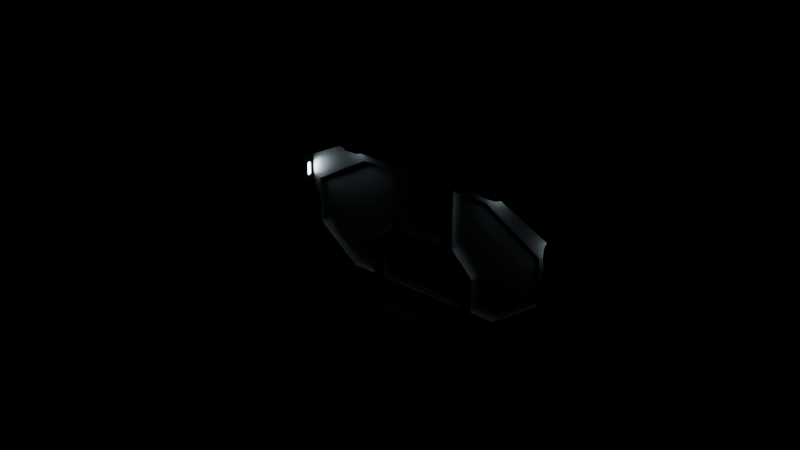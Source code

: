 # Source: export_template.blend  (saved by Blender 4.2.66; exported with 4.5.12 LTS)
import bpy
from mathutils import Matrix  # noqa: F401  (used for matrix-valued properties, if any)

bpy.ops.wm.read_factory_settings(use_empty=True)
scene = bpy.context.scene
scene.name = 'Scene'

# ---- collections
col_card_lock = bpy.data.collections.new('card_lock'); scene.collection.children.link(col_card_lock)
col_wide_door = bpy.data.collections.new('wide_door'); scene.collection.children.link(col_wide_door)
col_doormain = bpy.data.collections.new('doorMain'); col_wide_door.children.link(col_doormain)
col_doorframe = bpy.data.collections.new('doorFrame'); col_wide_door.children.link(col_doorframe)
col_wall = bpy.data.collections.new('wall'); col_wide_door.children.link(col_wall)

# ---- materials (node trees are filled in below, after node groups)
mat_metal = bpy.data.materials.new('metal')
mat_cushion = bpy.data.materials.new('cushion')
mat_lightr = bpy.data.materials.new('lightR')
mat_wires = bpy.data.materials.new('wires_')
mat_white_metal = bpy.data.materials.new('white_metal')
mat_metal_001 = bpy.data.materials.new('metal.001')
mat_light = bpy.data.materials.new('light')
mat_white_concrete = bpy.data.materials.new('white_concrete')

# ---- node groups
ng_smooth_by_angle = bpy.data.node_groups.new('Smooth by Angle', 'GeometryNodeTree')
_s = ng_smooth_by_angle.interface.new_socket(name='Mesh', in_out='OUTPUT', socket_type='NodeSocketGeometry')
_s = ng_smooth_by_angle.interface.new_socket(name='Mesh', in_out='INPUT', socket_type='NodeSocketGeometry')
_s = ng_smooth_by_angle.interface.new_socket(name='Angle', in_out='INPUT', socket_type='NodeSocketFloat')
_s.subtype = 'ANGLE'
_s.default_value = 0.5236
_s.min_value = 0.0
_s.max_value = 3.142
_s.description = 'Maximum face angle for smooth edges'
_s = ng_smooth_by_angle.interface.new_socket(name='Ignore Sharpness', in_out='INPUT', socket_type='NodeSocketBool')
_s.force_non_field = True
ng_smooth_by_angle.description = 'Set the sharpness of mesh edges based on the angle between the neighboring faces'
ng_smooth_by_angle.is_modifier = True
_N = ng_smooth_by_angle.nodes; _L = ng_smooth_by_angle.links
n0 = _N.new('GeometryNodeSetShadeSmooth'); n0.name = 'Set Shade Smooth'; n0.location = (120, -80)
n0.domain = 'EDGE'
n1 = _N.new('GeometryNodeSetShadeSmooth'); n1.name = 'Set Shade Smooth.001'; n1.location = (300, -80)
n2 = _N.new('NodeGroupOutput'); n2.name = 'Group Output'; n2.location = (480, -80)
n3 = _N.new('GeometryNodeInputMeshEdgeAngle'); n3.name = 'Edge Angle'; n3.location = (-440, -240)
n4 = _N.new('NodeGroupInput'); n4.name = 'Group Input'; n4.location = (-80, -80)
n5 = _N.new('GeometryNodeInputEdgeSmooth'); n5.name = 'Is Edge Smooth'; n5.location = (-260, -120)
n6 = _N.new('GeometryNodeInputShadeSmooth'); n6.name = 'Is Shade Smooth'; n6.location = (-440, -397)
n7 = _N.new('FunctionNodeCompare'); n7.name = 'Compare'; n7.location = (-260, -260)
n7.operation = 'LESS_EQUAL'
n7.inputs[6].default_value = (0.0, 0.0, 0.0, 0.0)
n7.inputs[7].default_value = (0.0, 0.0, 0.0, 0.0)
n8 = _N.new('FunctionNodeBooleanMath'); n8.name = 'Boolean Math.001'; n8.location = (-80, -260)
n9 = _N.new('NodeGroupInput'); n9.name = 'Group Input.001'; n9.location = (-440, -329)
n10 = _N.new('NodeGroupInput'); n10.name = 'Group Input.002'; n10.location = (-259, -189)
n11 = _N.new('FunctionNodeBooleanMath'); n11.name = 'Boolean Math'; n11.location = (-80, -149)
n11.operation = 'OR'
n12 = _N.new('FunctionNodeBooleanMath'); n12.name = 'Boolean Math.002'; n12.location = (-260, -380)
n12.operation = 'OR'
n13 = _N.new('NodeGroupInput'); n13.name = 'Group Input.003'; n13.location = (-440, -460)
_L.new(n3.outputs[0], n7.inputs[0])
_L.new(n1.outputs[0], n2.inputs[0])
_L.new(n9.outputs[1], n7.inputs[1])
_L.new(n7.outputs[0], n8.inputs[0])
_L.new(n4.outputs[0], n0.inputs[0])
_L.new(n0.outputs[0], n1.inputs[0])
_L.new(n8.outputs[0], n0.inputs[2])
_L.new(n10.outputs[2], n11.inputs[1])
_L.new(n5.outputs[0], n11.inputs[0])
_L.new(n11.outputs[0], n0.inputs[1])
_L.new(n13.outputs[2], n12.inputs[1])
_L.new(n6.outputs[0], n12.inputs[0])
_L.new(n12.outputs[0], n8.inputs[1])
n2.is_active_output = True

# ---- material node trees
mat_metal.use_nodes = True; mat_metal.node_tree.nodes.clear()
_N = mat_metal.node_tree.nodes; _L = mat_metal.node_tree.links
n0 = _N.new('ShaderNodeBsdfPrincipled'); n0.name = 'Principled BSDF'; n0.location = (10, 300)
n0.inputs[0].default_value = (0.1, 0.1, 0.1, 1.0)
n0.inputs[1].default_value = 1.0
n0.inputs[20].default_value = 0.5
n1 = _N.new('ShaderNodeOutputMaterial'); n1.name = 'Material Output'; n1.location = (300, 300)
_L.new(n0.outputs[0], n1.inputs[0])
n1.is_active_output = True
mat_cushion.use_nodes = True; mat_cushion.node_tree.nodes.clear()
_N = mat_cushion.node_tree.nodes; _L = mat_cushion.node_tree.links
n0 = _N.new('ShaderNodeBsdfPrincipled'); n0.name = 'Principled BSDF'; n0.location = (10, 300)
n0.inputs[0].default_value = (0.0, 0.0, 0.0, 1.0)
n0.inputs[2].default_value = 0.1744
n0.inputs[3].default_value = 1.3
n0.inputs[13].default_value = 1.0
n0.inputs[14].default_value = (0.5733, 0.7094, 1.0, 1.0)
n0.inputs[24].default_value = 0.4769
n0.inputs[25].default_value = 0.4897
n1 = _N.new('ShaderNodeOutputMaterial'); n1.name = 'Material Output'; n1.location = (300, 300)
_L.new(n0.outputs[0], n1.inputs[0])
n1.is_active_output = True
mat_lightr.use_nodes = True; mat_lightr.node_tree.nodes.clear()
_N = mat_lightr.node_tree.nodes; _L = mat_lightr.node_tree.links
n0 = _N.new('ShaderNodeBsdfPrincipled'); n0.name = 'Principled BSDF'; n0.location = (10, 300)
n0.inputs[0].default_value = (0.0, 0.0, 0.0, 1.0)
n0.inputs[27].default_value = (1.0, 0.03919, 0.01564, 1.0)
n0.inputs[28].default_value = 15.0
n1 = _N.new('ShaderNodeOutputMaterial'); n1.name = 'Material Output'; n1.location = (300, 300)
_L.new(n0.outputs[0], n1.inputs[0])
n1.is_active_output = True
mat_wires.use_nodes = True; mat_wires.node_tree.nodes.clear()
_N = mat_wires.node_tree.nodes; _L = mat_wires.node_tree.links
n0 = _N.new('ShaderNodeBsdfPrincipled'); n0.name = 'Principled BSDF'; n0.location = (10, 300)
n0.inputs[0].default_value = (0.0, 0.0, 0.0, 1.0)
n0.inputs[2].default_value = 0.8
n1 = _N.new('ShaderNodeOutputMaterial'); n1.name = 'Material Output'; n1.location = (300, 300)
_L.new(n0.outputs[0], n1.inputs[0])
n1.is_active_output = True
mat_white_metal.use_nodes = True; mat_white_metal.node_tree.nodes.clear()
_N = mat_white_metal.node_tree.nodes; _L = mat_white_metal.node_tree.links
n0 = _N.new('ShaderNodeBsdfPrincipled'); n0.name = 'Principled BSDF'; n0.location = (10, 300)
n0.inputs[1].default_value = 1.0
n1 = _N.new('ShaderNodeOutputMaterial'); n1.name = 'Material Output'; n1.location = (300, 300)
_L.new(n0.outputs[0], n1.inputs[0])
n1.is_active_output = True
mat_metal_001.use_nodes = True; mat_metal_001.node_tree.nodes.clear()
_N = mat_metal_001.node_tree.nodes; _L = mat_metal_001.node_tree.links
n0 = _N.new('ShaderNodeBsdfPrincipled'); n0.name = 'Principled BSDF'; n0.location = (10, 300)
n0.inputs[0].default_value = (0.1, 0.1, 0.1, 1.0)
n0.inputs[1].default_value = 1.0
n0.inputs[20].default_value = 0.5
n1 = _N.new('ShaderNodeOutputMaterial'); n1.name = 'Material Output'; n1.location = (300, 300)
_L.new(n0.outputs[0], n1.inputs[0])
n1.is_active_output = True
mat_light.use_nodes = True; mat_light.node_tree.nodes.clear()
_N = mat_light.node_tree.nodes; _L = mat_light.node_tree.links
n0 = _N.new('ShaderNodeBsdfPrincipled'); n0.name = 'Principled BSDF'; n0.location = (10, 300)
n0.inputs[0].default_value = (0.0, 0.0, 0.0, 1.0)
n0.inputs[27].default_value = (0.7237, 0.9022, 1.0, 1.0)
n0.inputs[28].default_value = 15.0
n1 = _N.new('ShaderNodeOutputMaterial'); n1.name = 'Material Output'; n1.location = (300, 300)
_L.new(n0.outputs[0], n1.inputs[0])
n1.is_active_output = True
mat_white_concrete.use_nodes = True; mat_white_concrete.node_tree.nodes.clear()
_N = mat_white_concrete.node_tree.nodes; _L = mat_white_concrete.node_tree.links
n0 = _N.new('ShaderNodeBsdfPrincipled'); n0.name = 'Principled BSDF'; n0.location = (10, 300)
n0.inputs[2].default_value = 0.8
n1 = _N.new('ShaderNodeOutputMaterial'); n1.name = 'Material Output'; n1.location = (300, 300)
_L.new(n0.outputs[0], n1.inputs[0])
n1.is_active_output = True

# ---- world
world_world = bpy.data.worlds.new('World'); scene.world = world_world
world_world.use_nodes = True; world_world.node_tree.nodes.clear()
_N = world_world.node_tree.nodes; _L = world_world.node_tree.links
n0 = _N.new('ShaderNodeOutputWorld'); n0.name = 'World Output'; n0.location = (300, 300)
n1 = _N.new('ShaderNodeBackground'); n1.name = 'Background'; n1.location = (10, 300)
n1.inputs[0].default_value = (0.0, 0.0, 0.0, 1.0)
_L.new(n1.outputs[0], n0.inputs[0])
n0.is_active_output = True
world_world.color = (0.05088, 0.05088, 0.05088)
world_world.sun_shadow_jitter_overblur = 0.0

# ---- meshes
me_plane_047 = bpy.data.meshes.new('Plane.047')
me_plane_047.from_pydata([(4.47e-08, -1.49e-08, 0.2), (-0.14, -1.49e-08, 0.2), (4.47e-08, 1.49e-08, -0.02), (-0.14, 1.49e-08, -0.02), (-0.02, -1.49e-08, 0.2), (-0.02, 1.49e-08, -0.04), (-0.04, -1.49e-08, 0.2), (-0.04, 1.49e-08, -0.04), (-0.06, -1.49e-08, 0.2), (-0.06, 1.49e-08, -0.02), (-0.08, -1.49e-08, 0.2), (-0.08, 1.49e-08, -0.02), (-0.1, -1.49e-08, 0.2), (-0.1, 1.49e-08, -0.04), (-0.12, -1.49e-08, 0.2), (-0.12, 1.49e-08, -0.04), (4.47e-08, 1.132e-08, 0.0), (-0.14, 1.132e-08, 0.0), (-0.02, 1.132e-08, 0.0), (-0.04, 1.132e-08, 0.0), (-0.06, 1.132e-08, 0.0), (-0.08, 1.132e-08, 0.0), (-0.1, 1.132e-08, 0.0), (-0.12, 1.132e-08, 0.0), (4.47e-08, -1.132e-08, 0.18), (-0.02, -1.132e-08, 0.18), (-0.04, -1.132e-08, 0.18), (-0.06, -1.132e-08, 0.18), (-0.08, -1.132e-08, 0.18), (-0.1, -1.132e-08, 0.18), (-0.12, -1.132e-08, 0.18), (-0.14, -1.132e-08, 0.18), (-0.14, -8.808e-09, 0.16), (-0.14, -6.292e-09, 0.14), (-0.14, -3.775e-09, 0.12), (-0.14, -1.258e-09, 0.1), (-0.14, 1.258e-09, 0.08), (-0.14, 3.775e-09, 0.06), (-0.14, 6.292e-09, 0.04), (-0.14, 8.808e-09, 0.02), (4.47e-08, 8.808e-09, 0.02), (4.47e-08, 6.292e-09, 0.04), (4.47e-08, 3.775e-09, 0.06), (4.47e-08, 1.258e-09, 0.08), (4.47e-08, -1.258e-09, 0.1), (4.47e-08, -3.775e-09, 0.12), (4.47e-08, -6.292e-09, 0.14), (4.47e-08, -8.808e-09, 0.16), (-0.02, 8.808e-09, 0.02), (-0.02, 6.292e-09, 0.04), (-0.02, 3.775e-09, 0.06), (-0.02, 1.258e-09, 0.08), (-0.02, -1.258e-09, 0.1), (-0.02, -3.775e-09, 0.12), (-0.02, -6.292e-09, 0.14), (-0.02, -8.808e-09, 0.16), (-0.04, 8.808e-09, 0.02), (-0.04, 6.292e-09, 0.04), (-0.04, 3.775e-09, 0.06), (-0.04, 1.258e-09, 0.08), (-0.04, -1.258e-09, 0.1), (-0.04, -3.775e-09, 0.12), (-0.04, -6.292e-09, 0.14), (-0.06, 8.808e-09, 0.02), (-0.06, 6.292e-09, 0.04), (-0.06, 3.775e-09, 0.06), (-0.06, 1.258e-09, 0.08), (-0.06, -1.258e-09, 0.1), (-0.06, -3.775e-09, 0.12), (-0.06, -6.292e-09, 0.14), (-0.08, 8.808e-09, 0.02), (-0.08, 6.292e-09, 0.04), (-0.08, 3.775e-09, 0.06), (-0.08, 1.258e-09, 0.08), (-0.08, -1.258e-09, 0.1), (-0.08, -3.775e-09, 0.12), (-0.08, -6.292e-09, 0.14), (-0.1, 8.808e-09, 0.02), (-0.1, 6.292e-09, 0.04), (-0.1, 3.775e-09, 0.06), (-0.1, 1.258e-09, 0.08), (-0.1, -1.258e-09, 0.1), (-0.1, -3.775e-09, 0.12), (-0.1, -6.292e-09, 0.14), (-0.12, 8.808e-09, 0.02), (-0.12, 6.292e-09, 0.04), (-0.12, 3.775e-09, 0.06), (-0.12, 1.258e-09, 0.08), (-0.12, -1.258e-09, 0.1), (-0.12, -3.775e-09, 0.12), (-0.12, -6.292e-09, 0.14), (-0.12, -8.808e-09, 0.16), (4.709e-08, 0.04, 0.2), (-0.14, 0.04, 0.2), (4.232e-08, 0.03, -0.02), (-0.14, 0.03, -0.02), (-0.02, 0.04, 0.2), (-0.02, 0.02, -0.04), (-0.04, 0.04, 0.2), (-0.04, 0.02, -0.04), (-0.06, 0.04, 0.2), (-0.06, 0.03, -0.02), (-0.08, 0.04, 0.2), (-0.08, 0.03, -0.02), (-0.1, 0.04, 0.2), (-0.1, 0.02, -0.04), (-0.12, 0.04, 0.2), (-0.12, 0.02, -0.04), (4.351e-08, 0.04, 4.901e-09), (-0.14, 0.04, 4.901e-09), (-0.02, 0.04, 4.603e-09), (-0.04, 0.04, 4.603e-09), (-0.06, 0.04, 5.497e-09), (-0.08, 0.04, 5.497e-09), (-0.1, 0.04, 4.603e-09), (-0.12, 0.04, 4.603e-09), (4.59e-08, 0.04, 0.18), (-0.14, 0.04, 0.18), (-0.14, 0.04, 0.16), (-0.14, 0.04, 0.14), (-0.14, 0.04, 0.12), (-0.14, 0.04, 0.1), (-0.14, 0.04, 0.08), (-0.14, 0.04, 0.06), (-0.14, 0.04, 0.04), (-0.14, 0.04, 0.02), (4.47e-08, 0.04, 0.02), (4.47e-08, 0.04, 0.04), (4.47e-08, 0.04, 0.06), (4.47e-08, 0.04, 0.08), (4.47e-08, 0.04, 0.1), (4.47e-08, 0.04, 0.12), (4.47e-08, 0.04, 0.14), (4.47e-08, 0.04, 0.16), (-0.02, 0.03293, 0.18), (-0.01293, 0.04, 0.1871), (-0.04, 0.03293, 0.18), (-0.04, 0.04, 0.1871), (-0.06, 0.03293, 0.18), (-0.06, 0.04, 0.1871), (-0.08, 0.03293, 0.18), (-0.08, 0.04, 0.1871), (-0.1, 0.03293, 0.18), (-0.1, 0.04, 0.1871), (-0.1271, 0.04, 0.1871), (-0.12, 0.03293, 0.18), (-0.01293, 0.04, 0.01293), (-0.02, 0.03293, 0.02), (-0.02, 0.03293, 0.04), (-0.01293, 0.04, 0.04707), (-0.01293, 0.04, 0.05293), (-0.02, 0.03293, 0.06), (-0.02, 0.03293, 0.08), (-0.01293, 0.04, 0.08707), (-0.01293, 0.04, 0.09293), (-0.02, 0.03293, 0.1), (-0.02, 0.03293, 0.12), (-0.01293, 0.04, 0.1271), (-0.01293, 0.04, 0.1329), (-0.02, 0.03293, 0.14), (-0.01293, 0.04, 0.16), (-0.02, 0.03293, 0.16), (-0.04, 0.03293, 0.02), (-0.04707, 0.04, 0.01293), (-0.04707, 0.04, 0.04707), (-0.04, 0.03293, 0.04), (-0.04, 0.03293, 0.06), (-0.04707, 0.04, 0.05293), (-0.04707, 0.04, 0.08707), (-0.04, 0.03293, 0.08), (-0.04, 0.03293, 0.1), (-0.04707, 0.04, 0.09293), (-0.04707, 0.04, 0.1271), (-0.04, 0.03293, 0.12), (-0.04, 0.04, 0.1329), (-0.04, 0.03293, 0.14), (-0.05293, 0.04, 0.01293), (-0.06, 0.03293, 0.02), (-0.06, 0.03293, 0.04), (-0.05293, 0.04, 0.04707), (-0.05293, 0.04, 0.05293), (-0.06, 0.03293, 0.06), (-0.06, 0.03293, 0.08), (-0.05293, 0.04, 0.08707), (-0.05293, 0.04, 0.09293), (-0.06, 0.03293, 0.1), (-0.06, 0.03293, 0.12), (-0.05293, 0.04, 0.1271), (-0.06, 0.04, 0.1329), (-0.06, 0.03293, 0.14), (-0.08, 0.03293, 0.02), (-0.08707, 0.04, 0.01293), (-0.08707, 0.04, 0.04707), (-0.08, 0.03293, 0.04), (-0.08, 0.03293, 0.06), (-0.08707, 0.04, 0.05293), (-0.08707, 0.04, 0.08707), (-0.08, 0.03293, 0.08), (-0.08, 0.03293, 0.1), (-0.08707, 0.04, 0.09293), (-0.08707, 0.04, 0.1271), (-0.08, 0.03293, 0.12), (-0.08, 0.04, 0.1329), (-0.08, 0.03293, 0.14), (-0.09293, 0.04, 0.01293), (-0.1, 0.03293, 0.02), (-0.1, 0.03293, 0.04), (-0.09293, 0.04, 0.04707), (-0.09293, 0.04, 0.05293), (-0.1, 0.03293, 0.06), (-0.1, 0.03293, 0.08), (-0.09293, 0.04, 0.08707), (-0.09293, 0.04, 0.09293), (-0.1, 0.03293, 0.1), (-0.1, 0.03293, 0.12), (-0.09293, 0.04, 0.1271), (-0.1, 0.04, 0.1329), (-0.1, 0.03293, 0.14), (-0.12, 0.03293, 0.02), (-0.1271, 0.04, 0.01293), (-0.1271, 0.04, 0.04707), (-0.12, 0.03293, 0.04), (-0.12, 0.03293, 0.06), (-0.1271, 0.04, 0.05293), (-0.1271, 0.04, 0.08707), (-0.12, 0.03293, 0.08), (-0.12, 0.03293, 0.1), (-0.1271, 0.04, 0.09293), (-0.1271, 0.04, 0.1271), (-0.12, 0.03293, 0.12), (-0.12, 0.03293, 0.14), (-0.1271, 0.04, 0.1329), (-0.12, 0.03293, 0.16), (-0.1271, 0.04, 0.16), (-0.02, -1.49e-08, 0.22), (-0.04, -1.49e-08, 0.22), (-0.06, -1.49e-08, 0.22), (-0.08, -1.49e-08, 0.22), (-0.1, -1.49e-08, 0.22), (-0.12, -1.49e-08, 0.22), (-0.02, 0.02, 0.22), (-0.04, 0.02, 0.22), (-0.06, 0.02, 0.22), (-0.08, 0.02, 0.22), (-0.1, 0.02, 0.22), (-0.12, 0.02, 0.22)], [], [(18, 5, 2, 16), (19, 7, 5, 18), (20, 9, 7, 19), (21, 11, 9, 20), (22, 13, 11, 21), (23, 15, 13, 22), (17, 3, 15, 23), (39, 17, 23, 84), (84, 23, 22, 77), (77, 22, 21, 70), (70, 21, 20, 63), (63, 20, 19, 56), (56, 19, 18, 48), (48, 18, 16, 40), (4, 25, 24, 0), (6, 26, 25, 4), (8, 27, 26, 6), (10, 28, 27, 8), (12, 29, 28, 10), (14, 30, 29, 12), (1, 31, 30, 14), (25, 55, 47, 24), (55, 54, 46, 47), (54, 53, 45, 46), (53, 52, 44, 45), (52, 51, 43, 44), (51, 50, 42, 43), (50, 49, 41, 42), (49, 48, 40, 41), (62, 61, 53, 54), (60, 59, 51, 52), (58, 57, 49, 50), (69, 68, 61, 62), (68, 67, 60, 61), (67, 66, 59, 60), (66, 65, 58, 59), (65, 64, 57, 58), (64, 63, 56, 57), (76, 75, 68, 69), (74, 73, 66, 67), (72, 71, 64, 65), (83, 82, 75, 76), (82, 81, 74, 75), (81, 80, 73, 74), (80, 79, 72, 73), (79, 78, 71, 72), (78, 77, 70, 71), (90, 89, 82, 83), (88, 87, 80, 81), (86, 85, 78, 79), (31, 32, 91, 30), (32, 33, 90, 91), (33, 34, 89, 90), (34, 35, 88, 89), (35, 36, 87, 88), (36, 37, 86, 87), (37, 38, 85, 86), (38, 39, 84, 85), (110, 108, 94, 97), (111, 110, 97, 99), (112, 111, 99, 101), (113, 112, 101, 103), (114, 113, 103, 105), (115, 114, 105, 107), (109, 115, 107, 95), (85, 84, 218, 221), (84, 77, 205, 218), (71, 70, 190, 193), (70, 63, 177, 190), (57, 56, 162, 165), (149, 127, 126, 146), (56, 48, 147, 162), (55, 25, 134, 161), (25, 26, 136, 134), (26, 27, 138, 136), (27, 28, 140, 138), (28, 29, 142, 140), (29, 30, 145, 142), (30, 91, 232, 145), (100, 98, 137, 139), (62, 54, 159, 175), (54, 55, 161, 159), (60, 52, 155, 170), (52, 53, 156, 155), (58, 50, 151, 166), (50, 51, 152, 151), (167, 150, 149, 164), (53, 61, 173, 156), (51, 59, 169, 152), (49, 57, 165, 148), (69, 62, 175, 189), (188, 174, 172, 187), (61, 60, 170, 173), (184, 171, 168, 183), (59, 58, 166, 169), (180, 167, 164, 179), (68, 75, 201, 186), (66, 73, 197, 182), (64, 71, 193, 178), (83, 76, 203, 217), (216, 202, 200, 215), (75, 74, 198, 201), (212, 199, 196, 211), (73, 72, 194, 197), (208, 195, 192, 207), (82, 89, 229, 214), (80, 87, 225, 210), (78, 85, 221, 206), (146, 126, 108, 110), (91, 90, 230, 232), (119, 231, 228, 120), (89, 88, 226, 229), (121, 227, 224, 122), (87, 86, 222, 225), (123, 223, 220, 124), (1, 14, 106, 93), (2, 5, 97, 94), (0, 24, 116, 92), (3, 17, 109, 95), (4, 0, 92, 96), (5, 7, 99, 97), (4, 96, 240, 234), (7, 9, 101, 99), (102, 104, 244, 243), (9, 11, 103, 101), (106, 14, 239, 245), (11, 13, 105, 103), (98, 100, 242, 241), (13, 15, 107, 105), (6, 4, 234, 235), (15, 3, 95, 107), (16, 2, 94, 108), (17, 39, 125, 109), (24, 47, 133, 116), (135, 116, 133, 160), (117, 144, 233, 118), (31, 1, 93, 117), (96, 92, 116, 135), (102, 100, 139, 141), (104, 102, 141, 143), (106, 104, 143, 144), (93, 106, 144, 117), (32, 31, 117, 118), (33, 32, 118, 119), (34, 33, 119, 120), (35, 34, 120, 121), (36, 35, 121, 122), (37, 36, 122, 123), (38, 37, 123, 124), (39, 38, 124, 125), (40, 16, 108, 126), (41, 40, 126, 127), (42, 41, 127, 128), (43, 42, 128, 129), (44, 43, 129, 130), (45, 44, 130, 131), (46, 45, 131, 132), (47, 46, 132, 133), (163, 146, 110, 111), (153, 129, 128, 150), (157, 131, 130, 154), (160, 133, 132, 158), (179, 164, 163, 176), (183, 168, 167, 180), (187, 172, 171, 184), (195, 180, 179, 192), (72, 65, 181, 194), (74, 67, 185, 198), (207, 192, 191, 204), (211, 196, 195, 208), (215, 200, 199, 212), (223, 208, 207, 220), (86, 79, 209, 222), (88, 81, 213, 226), (124, 220, 219, 125), (122, 224, 223, 123), (120, 228, 227, 121), (118, 233, 231, 119), (176, 163, 111, 112), (158, 132, 131, 157), (174, 158, 157, 172), (154, 130, 129, 153), (171, 154, 153, 168), (150, 128, 127, 149), (48, 49, 148, 147), (191, 176, 112, 113), (204, 191, 113, 114), (76, 69, 189, 203), (202, 188, 187, 200), (67, 68, 186, 185), (199, 184, 183, 196), (65, 66, 182, 181), (63, 64, 178, 177), (219, 204, 114, 115), (125, 219, 115, 109), (90, 83, 217, 230), (231, 216, 215, 228), (81, 82, 214, 213), (227, 212, 211, 224), (79, 80, 210, 209), (77, 78, 206, 205), (161, 134, 135, 160), (233, 144, 145, 232), (137, 135, 134, 136), (139, 137, 136, 138), (141, 139, 138, 140), (143, 141, 140, 142), (144, 143, 142, 145), (147, 148, 149, 146), (151, 152, 153, 150), (155, 156, 157, 154), (159, 161, 160, 158), (163, 164, 165, 162), (167, 168, 169, 166), (171, 172, 173, 170), (177, 178, 179, 176), (181, 182, 183, 180), (185, 186, 187, 184), (191, 192, 193, 190), (195, 196, 197, 194), (199, 200, 201, 198), (205, 206, 207, 204), (209, 210, 211, 208), (213, 214, 215, 212), (219, 220, 221, 218), (223, 224, 225, 222), (227, 228, 229, 226), (231, 233, 232, 230), (175, 159, 158, 174), (172, 157, 156, 173), (170, 155, 154, 171), (168, 153, 152, 169), (166, 151, 150, 167), (164, 149, 148, 165), (162, 147, 146, 163), (189, 175, 174, 188), (203, 189, 188, 202), (200, 187, 186, 201), (198, 185, 184, 199), (196, 183, 182, 197), (194, 181, 180, 195), (192, 179, 178, 193), (190, 177, 176, 191), (217, 203, 202, 216), (230, 217, 216, 231), (228, 215, 214, 229), (226, 213, 212, 227), (224, 211, 210, 225), (222, 209, 208, 223), (220, 207, 206, 221), (218, 205, 204, 219), (98, 96, 135, 137), (235, 234, 240, 241), (236, 235, 241, 242), (237, 236, 242, 243), (238, 237, 243, 244), (239, 238, 244, 245), (96, 98, 241, 240), (14, 12, 238, 239), (100, 102, 243, 242), (12, 10, 237, 238), (10, 8, 236, 237), (104, 106, 245, 244), (8, 6, 235, 236)])
_uv = me_plane_047.uv_layers.new(name='UVMap')
_uv.uv.foreach_set('vector', [0.9048, 0.12, 0.9048, 0.0, 1.0, 0.0, 1.0, 0.12, 0.8095, 0.12, 0.8095, 0.0, 0.9048, 0.0, 0.9048, 0.12, 0.7143, 0.12, 0.7143, 0.0, 0.8095, 0.0, 0.8095, 0.12, 0.619, 0.12, 0.619, 0.0, 0.7143, 0.0, 0.7143, 0.12, 0.5238, 0.12, 0.5238, 0.0, 0.619, 0.0, 0.619, 0.12, 0.4286, 0.12, 0.4286, 0.0, 0.5238, 0.0, 0.5238, 0.12, 0.3333, 0.12, 0.3333, 0.0, 0.4286, 0.0, 0.4286, 0.12, 0.3333, 0.2044, 0.3333, 0.12, 0.4286, 0.12, 0.4286, 0.2044, 0.4286, 0.2044, 0.4286, 0.12, 0.5238, 0.12, 0.5238, 0.2044, 0.5238, 0.2044, 0.5238, 0.12, 0.619, 0.12, 0.619, 0.2044, 0.619, 0.2044, 0.619, 0.12, 0.7143, 0.12, 0.7143, 0.2044, 0.7143, 0.2044, 0.7143, 0.12, 0.8095, 0.12, 0.8095, 0.2044, 0.8095, 0.2044, 0.8095, 0.12, 0.9048, 0.12, 0.9048, 0.2044, 0.9048, 0.2044, 0.9048, 0.12, 1.0, 0.12, 1.0, 0.2044, 0.9048, 1.0, 0.9048, 0.88, 1.0, 0.88, 1.0, 1.0, 0.8095, 1.0, 0.8095, 0.88, 0.9048, 0.88, 0.9048, 1.0, 0.7143, 1.0, 0.7143, 0.88, 0.8095, 0.88, 0.8095, 1.0, 0.619, 1.0, 0.619, 0.88, 0.7143, 0.88, 0.7143, 1.0, 0.5238, 1.0, 0.5238, 0.88, 0.619, 0.88, 0.619, 1.0, 0.4286, 1.0, 0.4286, 0.88, 0.5238, 0.88, 0.5238, 1.0, 0.3333, 1.0, 0.3333, 0.88, 0.4286, 0.88, 0.4286, 1.0, 0.9048, 0.88, 0.9048, 0.7956, 1.0, 0.7956, 1.0, 0.88, 0.9048, 0.7956, 0.9048, 0.7111, 1.0, 0.7111, 1.0, 0.7956, 0.9048, 0.7111, 0.9048, 0.6267, 1.0, 0.6267, 1.0, 0.7111, 0.9048, 0.6267, 0.9048, 0.5422, 1.0, 0.5422, 1.0, 0.6267, 0.9048, 0.5422, 0.9048, 0.4578, 1.0, 0.4578, 1.0, 0.5422, 0.9048, 0.4578, 0.9048, 0.3733, 1.0, 0.3733, 1.0, 0.4578, 0.9048, 0.3733, 0.9048, 0.2889, 1.0, 0.2889, 1.0, 0.3733, 0.9048, 0.2889, 0.9048, 0.2044, 1.0, 0.2044, 1.0, 0.2889, 0.8095, 0.7111, 0.8095, 0.6267, 0.9048, 0.6267, 0.9048, 0.7111, 0.8095, 0.5422, 0.8095, 0.4578, 0.9048, 0.4578, 0.9048, 0.5422, 0.8095, 0.3733, 0.8095, 0.2889, 0.9048, 0.2889, 0.9048, 0.3733, 0.7143, 0.7111, 0.7143, 0.6267, 0.8095, 0.6267, 0.8095, 0.7111, 0.7143, 0.6267, 0.7143, 0.5422, 0.8095, 0.5422, 0.8095, 0.6267, 0.7143, 0.5422, 0.7143, 0.4578, 0.8095, 0.4578, 0.8095, 0.5422, 0.7143, 0.4578, 0.7143, 0.3733, 0.8095, 0.3733, 0.8095, 0.4578, 0.7143, 0.3733, 0.7143, 0.2889, 0.8095, 0.2889, 0.8095, 0.3733, 0.7143, 0.2889, 0.7143, 0.2044, 0.8095, 0.2044, 0.8095, 0.2889, 0.619, 0.7111, 0.619, 0.6267, 0.7143, 0.6267, 0.7143, 0.7111, 0.619, 0.5422, 0.619, 0.4578, 0.7143, 0.4578, 0.7143, 0.5422, 0.619, 0.3733, 0.619, 0.2889, 0.7143, 0.2889, 0.7143, 0.3733, 0.5238, 0.7111, 0.5238, 0.6267, 0.619, 0.6267, 0.619, 0.7111, 0.5238, 0.6267, 0.5238, 0.5422, 0.619, 0.5422, 0.619, 0.6267, 0.5238, 0.5422, 0.5238, 0.4578, 0.619, 0.4578, 0.619, 0.5422, 0.5238, 0.4578, 0.5238, 0.3733, 0.619, 0.3733, 0.619, 0.4578, 0.5238, 0.3733, 0.5238, 0.2889, 0.619, 0.2889, 0.619, 0.3733, 0.5238, 0.2889, 0.5238, 0.2044, 0.619, 0.2044, 0.619, 0.2889, 0.4286, 0.7111, 0.4286, 0.6267, 0.5238, 0.6267, 0.5238, 0.7111, 0.4286, 0.5422, 0.4286, 0.4578, 0.5238, 0.4578, 0.5238, 0.5422, 0.4286, 0.3733, 0.4286, 0.2889, 0.5238, 0.2889, 0.5238, 0.3733, 0.3333, 0.88, 0.3333, 0.7956, 0.4286, 0.7956, 0.4286, 0.88, 0.3333, 0.7956, 0.3333, 0.7111, 0.4286, 0.7111, 0.4286, 0.7956, 0.3333, 0.7111, 0.3333, 0.6267, 0.4286, 0.6267, 0.4286, 0.7111, 0.3333, 0.6267, 0.3333, 0.5422, 0.4286, 0.5422, 0.4286, 0.6267, 0.3333, 0.5422, 0.3333, 0.4578, 0.4286, 0.4578, 0.4286, 0.5422, 0.3333, 0.4578, 0.3333, 0.3733, 0.4286, 0.3733, 0.4286, 0.4578, 0.3333, 0.3733, 0.3333, 0.2889, 0.4286, 0.2889, 0.4286, 0.3733, 0.3333, 0.2889, 0.3333, 0.2044, 0.4286, 0.2044, 0.4286, 0.2889, 0.9048, 0.12, 1.0, 0.12, 1.0, 0.0, 0.9048, 0.0, 0.8095, 0.12, 0.9048, 0.12, 0.9048, 0.0, 0.8095, 0.0, 0.7143, 0.12, 0.8095, 0.12, 0.8095, 0.0, 0.7143, 0.0, 0.619, 0.12, 0.7143, 0.12, 0.7143, 0.0, 0.619, 0.0, 0.5238, 0.12, 0.619, 0.12, 0.619, 0.0, 0.5238, 0.0, 0.4286, 0.12, 0.5238, 0.12, 0.5238, 0.0, 0.4286, 0.0, 0.3333, 0.12, 0.4286, 0.12, 0.4286, 0.0, 0.3333, 0.0, 0.4286, 0.2889, 0.4286, 0.2044, 0.4286, 0.2044, 0.4286, 0.2889, 0.4286, 0.2044, 0.5238, 0.2044, 0.5238, 0.2044, 0.4286, 0.2044, 0.619, 0.2889, 0.619, 0.2044, 0.619, 0.2044, 0.619, 0.2889, 0.619, 0.2044, 0.7143, 0.2044, 0.7143, 0.2044, 0.619, 0.2044, 0.8095, 0.2889, 0.8095, 0.2044, 0.8095, 0.2044, 0.8095, 0.2889, 0.9384, 0.3187, 1.0, 0.2889, 1.0, 0.2044, 0.9384, 0.1746, 0.8095, 0.2044, 0.9048, 0.2044, 0.9048, 0.2044, 0.8095, 0.2044, 0.9048, 0.7956, 0.9048, 0.88, 0.9048, 0.88, 0.9048, 0.7956, 0.9048, 0.88, 0.8095, 0.88, 0.8095, 0.88, 0.9048, 0.88, 0.8095, 0.88, 0.7143, 0.88, 0.7143, 0.88, 0.8095, 0.88, 0.7143, 0.88, 0.619, 0.88, 0.619, 0.88, 0.7143, 0.88, 0.619, 0.88, 0.5238, 0.88, 0.5238, 0.88, 0.619, 0.88, 0.5238, 0.88, 0.4286, 0.88, 0.4286, 0.88, 0.5238, 0.88, 0.4286, 0.88, 0.4286, 0.7956, 0.4286, 0.7956, 0.4286, 0.88, 0.7143, 1.0, 0.8095, 1.0, 0.8095, 0.9012, 0.7143, 0.9012, 0.8095, 0.7111, 0.9048, 0.7111, 0.9048, 0.7111, 0.8095, 0.7111, 0.9048, 0.7111, 0.9048, 0.7956, 0.9048, 0.7956, 0.9048, 0.7111, 0.8095, 0.5422, 0.9048, 0.5422, 0.9048, 0.5422, 0.8095, 0.5422, 0.9048, 0.5422, 0.9048, 0.6267, 0.9048, 0.6267, 0.9048, 0.5422, 0.8095, 0.3733, 0.9048, 0.3733, 0.9048, 0.3733, 0.8095, 0.3733, 0.9048, 0.3733, 0.9048, 0.4578, 0.9048, 0.4578, 0.9048, 0.3733, 0.7759, 0.3435, 0.9384, 0.3435, 0.9384, 0.3187, 0.7759, 0.3187, 0.9048, 0.6267, 0.8095, 0.6267, 0.8095, 0.6267, 0.9048, 0.6267, 0.9048, 0.4578, 0.8095, 0.4578, 0.8095, 0.4578, 0.9048, 0.4578, 0.9048, 0.2889, 0.8095, 0.2889, 0.8095, 0.2889, 0.9048, 0.2889, 0.7143, 0.7111, 0.8095, 0.7111, 0.8095, 0.7111, 0.7143, 0.7111, 0.7143, 0.6813, 0.8095, 0.6813, 0.7759, 0.6565, 0.748, 0.6565, 0.8095, 0.6267, 0.8095, 0.5422, 0.8095, 0.5422, 0.8095, 0.6267, 0.748, 0.5124, 0.7759, 0.5124, 0.7759, 0.4876, 0.748, 0.4876, 0.8095, 0.4578, 0.8095, 0.3733, 0.8095, 0.3733, 0.8095, 0.4578, 0.748, 0.3435, 0.7759, 0.3435, 0.7759, 0.3187, 0.748, 0.3187, 0.7143, 0.6267, 0.619, 0.6267, 0.619, 0.6267, 0.7143, 0.6267, 0.7143, 0.4578, 0.619, 0.4578, 0.619, 0.4578, 0.7143, 0.4578, 0.7143, 0.2889, 0.619, 0.2889, 0.619, 0.2889, 0.7143, 0.2889, 0.5238, 0.7111, 0.619, 0.7111, 0.619, 0.7111, 0.5238, 0.7111, 0.5238, 0.6813, 0.619, 0.6813, 0.5854, 0.6565, 0.5575, 0.6565, 0.619, 0.6267, 0.619, 0.5422, 0.619, 0.5422, 0.619, 0.6267, 0.5575, 0.5124, 0.5854, 0.5124, 0.5854, 0.4876, 0.5575, 0.4876, 0.619, 0.4578, 0.619, 0.3733, 0.619, 0.3733, 0.619, 0.4578, 0.5575, 0.3435, 0.5854, 0.3435, 0.5854, 0.3187, 0.5575, 0.3187, 0.5238, 0.6267, 0.4286, 0.6267, 0.4286, 0.6267, 0.5238, 0.6267, 0.5238, 0.4578, 0.4286, 0.4578, 0.4286, 0.4578, 0.5238, 0.4578, 0.5238, 0.2889, 0.4286, 0.2889, 0.4286, 0.2889, 0.5238, 0.2889, 0.9384, 0.1746, 1.0, 0.2044, 1.0, 0.12, 0.9048, 0.12, 0.4286, 0.7956, 0.4286, 0.7111, 0.4286, 0.7111, 0.4286, 0.7956, 0.3333, 0.7111, 0.3949, 0.6813, 0.3949, 0.6565, 0.3333, 0.6267, 0.4286, 0.6267, 0.4286, 0.5422, 0.4286, 0.5422, 0.4286, 0.6267, 0.3333, 0.5422, 0.3949, 0.5124, 0.3949, 0.4876, 0.3333, 0.4578, 0.4286, 0.4578, 0.4286, 0.3733, 0.4286, 0.3733, 0.4286, 0.4578, 0.3333, 0.3733, 0.3949, 0.3435, 0.3949, 0.3187, 0.3333, 0.2889, 0.3333, 1.0, 0.4286, 1.0, 0.4286, 1.0, 0.3333, 1.0, 1.0, 0.0, 0.9048, 0.0, 0.9048, 0.0, 1.0, 0.0, 1.0, 1.0, 1.0, 0.88, 1.0, 0.88, 1.0, 1.0, 0.3333, 0.0, 0.3333, 0.12, 0.3333, 0.12, 0.3333, 0.0, 0.9048, 1.0, 1.0, 1.0, 1.0, 1.0, 0.9048, 1.0, 0.9048, 0.0, 0.8095, 0.0, 0.8095, 0.0, 0.9048, 0.0, 0.9048, 1.0, 0.9048, 1.0, 0.9048, 1.0, 0.9048, 1.0, 0.8095, 0.0, 0.7143, 0.0, 0.7143, 0.0, 0.8095, 0.0, 0.619, 1.0, 0.5238, 1.0, 0.5238, 1.0, 0.619, 1.0, 0.7143, 0.0, 0.619, 0.0, 0.619, 0.0, 0.7143, 0.0, 0.4286, 1.0, 0.4286, 1.0, 0.4286, 1.0, 0.4286, 1.0, 0.619, 0.0, 0.5238, 0.0, 0.5238, 0.0, 0.619, 0.0, 0.8095, 1.0, 0.7143, 1.0, 0.7143, 1.0, 0.8095, 1.0, 0.5238, 0.0, 0.4286, 0.0, 0.4286, 0.0, 0.5238, 0.0, 0.8095, 1.0, 0.9048, 1.0, 0.9048, 1.0, 0.8095, 1.0, 0.4286, 0.0, 0.3333, 0.0, 0.3333, 0.0, 0.4286, 0.0, 1.0, 0.12, 1.0, 0.0, 1.0, 0.0, 1.0, 0.12, 0.3333, 0.12, 0.3333, 0.2044, 0.3333, 0.2044, 0.3333, 0.12, 1.0, 0.88, 1.0, 0.7956, 1.0, 0.7956, 1.0, 0.88, 0.9384, 0.9099, 1.0, 0.88, 1.0, 0.7956, 0.9384, 0.7956, 0.3333, 0.88, 0.3949, 0.9099, 0.3949, 0.7956, 0.3333, 0.7956, 0.3333, 0.88, 0.3333, 1.0, 0.3333, 1.0, 0.3333, 0.88, 0.9048, 1.0, 1.0, 1.0, 1.0, 0.88, 0.9384, 0.9083, 0.619, 1.0, 0.7143, 1.0, 0.7143, 0.9012, 0.619, 0.9012, 0.5238, 1.0, 0.619, 1.0, 0.619, 0.9012, 0.5238, 0.9012, 0.4286, 1.0, 0.5238, 1.0, 0.5238, 0.9012, 0.3949, 0.9012, 0.3333, 1.0, 0.4286, 1.0, 0.3949, 0.9083, 0.3333, 0.88, 0.3333, 0.7956, 0.3333, 0.88, 0.3333, 0.88, 0.3333, 0.7956, 0.3333, 0.7111, 0.3333, 0.7956, 0.3333, 0.7956, 0.3333, 0.7111, 0.3333, 0.6267, 0.3333, 0.7111, 0.3333, 0.7111, 0.3333, 0.6267, 0.3333, 0.5422, 0.3333, 0.6267, 0.3333, 0.6267, 0.3333, 0.5422, 0.3333, 0.4578, 0.3333, 0.5422, 0.3333, 0.5422, 0.3333, 0.4578, 0.3333, 0.3733, 0.3333, 0.4578, 0.3333, 0.4578, 0.3333, 0.3733, 0.3333, 0.2889, 0.3333, 0.3733, 0.3333, 0.3733, 0.3333, 0.2889, 0.3333, 0.2044, 0.3333, 0.2889, 0.3333, 0.2889, 0.3333, 0.2044, 1.0, 0.2044, 1.0, 0.12, 1.0, 0.12, 1.0, 0.2044, 1.0, 0.2889, 1.0, 0.2044, 1.0, 0.2044, 1.0, 0.2889, 1.0, 0.3733, 1.0, 0.2889, 1.0, 0.2889, 1.0, 0.3733, 1.0, 0.4578, 1.0, 0.3733, 1.0, 0.3733, 1.0, 0.4578, 1.0, 0.5422, 1.0, 0.4578, 1.0, 0.4578, 1.0, 0.5422, 1.0, 0.6267, 1.0, 0.5422, 1.0, 0.5422, 1.0, 0.6267, 1.0, 0.7111, 1.0, 0.6267, 1.0, 0.6267, 1.0, 0.7111, 1.0, 0.7956, 1.0, 0.7111, 1.0, 0.7111, 1.0, 0.7956, 0.7759, 0.1746, 0.9384, 0.1746, 0.9048, 0.12, 0.8095, 0.12, 0.9384, 0.4876, 1.0, 0.4578, 1.0, 0.3733, 0.9384, 0.3435, 0.9384, 0.6565, 1.0, 0.6267, 1.0, 0.5422, 0.9384, 0.5124, 0.9384, 0.7956, 1.0, 0.7956, 1.0, 0.7111, 0.9384, 0.6813, 0.748, 0.3187, 0.7759, 0.3187, 0.7759, 0.1746, 0.748, 0.1746, 0.748, 0.4876, 0.7759, 0.4876, 0.7759, 0.3435, 0.748, 0.3435, 0.748, 0.6565, 0.7759, 0.6565, 0.7759, 0.5124, 0.748, 0.5124, 0.5854, 0.3435, 0.748, 0.3435, 0.748, 0.3187, 0.5854, 0.3187, 0.619, 0.3733, 0.7143, 0.3733, 0.7143, 0.3733, 0.619, 0.3733, 0.619, 0.5422, 0.7143, 0.5422, 0.7143, 0.5422, 0.619, 0.5422, 0.5575, 0.3187, 0.5854, 0.3187, 0.5854, 0.1746, 0.5575, 0.1746, 0.5575, 0.4876, 0.5854, 0.4876, 0.5854, 0.3435, 0.5575, 0.3435, 0.5575, 0.6565, 0.5854, 0.6565, 0.5854, 0.5124, 0.5575, 0.5124, 0.3949, 0.3435, 0.5575, 0.3435, 0.5575, 0.3187, 0.3949, 0.3187, 0.4286, 0.3733, 0.5238, 0.3733, 0.5238, 0.3733, 0.4286, 0.3733, 0.4286, 0.5422, 0.5238, 0.5422, 0.5238, 0.5422, 0.4286, 0.5422, 0.3333, 0.2889, 0.3949, 0.3187, 0.3949, 0.1746, 0.3333, 0.2044, 0.3333, 0.4578, 0.3949, 0.4876, 0.3949, 0.3435, 0.3333, 0.3733, 0.3333, 0.6267, 0.3949, 0.6565, 0.3949, 0.5124, 0.3333, 0.5422, 0.3333, 0.7956, 0.3949, 0.7956, 0.3949, 0.6813, 0.3333, 0.7111, 0.748, 0.1746, 0.7759, 0.1746, 0.8095, 0.12, 0.7143, 0.12, 0.9384, 0.6813, 1.0, 0.7111, 1.0, 0.6267, 0.9384, 0.6565, 0.8095, 0.6813, 0.9384, 0.6813, 0.9384, 0.6565, 0.7759, 0.6565, 0.9384, 0.5124, 1.0, 0.5422, 1.0, 0.4578, 0.9384, 0.4876, 0.7759, 0.5124, 0.9384, 0.5124, 0.9384, 0.4876, 0.7759, 0.4876, 0.9384, 0.3435, 1.0, 0.3733, 1.0, 0.2889, 0.9384, 0.3187, 0.9048, 0.2044, 0.9048, 0.2889, 0.9048, 0.2889, 0.9048, 0.2044, 0.5854, 0.1746, 0.748, 0.1746, 0.7143, 0.12, 0.619, 0.12, 0.5575, 0.1746, 0.5854, 0.1746, 0.619, 0.12, 0.5238, 0.12, 0.619, 0.7111, 0.7143, 0.7111, 0.7143, 0.7111, 0.619, 0.7111, 0.619, 0.6813, 0.7143, 0.6813, 0.748, 0.6565, 0.5854, 0.6565, 0.7143, 0.5422, 0.7143, 0.6267, 0.7143, 0.6267, 0.7143, 0.5422, 0.5854, 0.5124, 0.748, 0.5124, 0.748, 0.4876, 0.5854, 0.4876, 0.7143, 0.3733, 0.7143, 0.4578, 0.7143, 0.4578, 0.7143, 0.3733, 0.7143, 0.2044, 0.7143, 0.2889, 0.7143, 0.2889, 0.7143, 0.2044, 0.3949, 0.1746, 0.5575, 0.1746, 0.5238, 0.12, 0.4286, 0.12, 0.3333, 0.2044, 0.3949, 0.1746, 0.4286, 0.12, 0.3333, 0.12, 0.4286, 0.7111, 0.5238, 0.7111, 0.5238, 0.7111, 0.4286, 0.7111, 0.3949, 0.6813, 0.5238, 0.6813, 0.5575, 0.6565, 0.3949, 0.6565, 0.5238, 0.5422, 0.5238, 0.6267, 0.5238, 0.6267, 0.5238, 0.5422, 0.3949, 0.5124, 0.5575, 0.5124, 0.5575, 0.4876, 0.3949, 0.4876, 0.5238, 0.3733, 0.5238, 0.4578, 0.5238, 0.4578, 0.5238, 0.3733, 0.5238, 0.2044, 0.5238, 0.2889, 0.5238, 0.2889, 0.5238, 0.2044, 0.9048, 0.7956, 0.9048, 0.88, 0.9384, 0.9099, 0.9384, 0.7956, 0.3949, 0.7956, 0.3949, 0.9099, 0.4286, 0.88, 0.4286, 0.7956, 0.8095, 0.9012, 0.9384, 0.9012, 0.9048, 0.88, 0.8095, 0.88, 0.7143, 0.9012, 0.8095, 0.9012, 0.8095, 0.88, 0.7143, 0.88, 0.619, 0.9012, 0.7143, 0.9012, 0.7143, 0.88, 0.619, 0.88, 0.5238, 0.9012, 0.619, 0.9012, 0.619, 0.88, 0.5238, 0.88, 0.3949, 0.9012, 0.5238, 0.9012, 0.5238, 0.88, 0.4286, 0.88, 0.9048, 0.2044, 0.9048, 0.2889, 0.9384, 0.3187, 0.9384, 0.1746, 0.9048, 0.3733, 0.9048, 0.4578, 0.9384, 0.4876, 0.9384, 0.3435, 0.9048, 0.5422, 0.9048, 0.6267, 0.9384, 0.6565, 0.9384, 0.5124, 0.9048, 0.7111, 0.9048, 0.7956, 0.9384, 0.7956, 0.9384, 0.6813, 0.7759, 0.1746, 0.7759, 0.3187, 0.8095, 0.2889, 0.8095, 0.2044, 0.7759, 0.3435, 0.7759, 0.4876, 0.8095, 0.4578, 0.8095, 0.3733, 0.7759, 0.5124, 0.7759, 0.6565, 0.8095, 0.6267, 0.8095, 0.5422, 0.7143, 0.2044, 0.7143, 0.2889, 0.748, 0.3187, 0.748, 0.1746, 0.7143, 0.3733, 0.7143, 0.4578, 0.748, 0.4876, 0.748, 0.3435, 0.7143, 0.5422, 0.7143, 0.6267, 0.748, 0.6565, 0.748, 0.5124, 0.5854, 0.1746, 0.5854, 0.3187, 0.619, 0.2889, 0.619, 0.2044, 0.5854, 0.3435, 0.5854, 0.4876, 0.619, 0.4578, 0.619, 0.3733, 0.5854, 0.5124, 0.5854, 0.6565, 0.619, 0.6267, 0.619, 0.5422, 0.5238, 0.2044, 0.5238, 0.2889, 0.5575, 0.3187, 0.5575, 0.1746, 0.5238, 0.3733, 0.5238, 0.4578, 0.5575, 0.4876, 0.5575, 0.3435, 0.5238, 0.5422, 0.5238, 0.6267, 0.5575, 0.6565, 0.5575, 0.5124, 0.3949, 0.1746, 0.3949, 0.3187, 0.4286, 0.2889, 0.4286, 0.2044, 0.3949, 0.3435, 0.3949, 0.4876, 0.4286, 0.4578, 0.4286, 0.3733, 0.3949, 0.5124, 0.3949, 0.6565, 0.4286, 0.6267, 0.4286, 0.5422, 0.3949, 0.6813, 0.3949, 0.7956, 0.4286, 0.7956, 0.4286, 0.7111, 0.8095, 0.7111, 0.9048, 0.7111, 0.9384, 0.6813, 0.8095, 0.6813, 0.7759, 0.6565, 0.9384, 0.6565, 0.9048, 0.6267, 0.8095, 0.6267, 0.8095, 0.5422, 0.9048, 0.5422, 0.9384, 0.5124, 0.7759, 0.5124, 0.7759, 0.4876, 0.9384, 0.4876, 0.9048, 0.4578, 0.8095, 0.4578, 0.8095, 0.3733, 0.9048, 0.3733, 0.9384, 0.3435, 0.7759, 0.3435, 0.7759, 0.3187, 0.9384, 0.3187, 0.9048, 0.2889, 0.8095, 0.2889, 0.8095, 0.2044, 0.9048, 0.2044, 0.9384, 0.1746, 0.7759, 0.1746, 0.7143, 0.7111, 0.8095, 0.7111, 0.8095, 0.6813, 0.7143, 0.6813, 0.619, 0.7111, 0.7143, 0.7111, 0.7143, 0.6813, 0.619, 0.6813, 0.5854, 0.6565, 0.748, 0.6565, 0.7143, 0.6267, 0.619, 0.6267, 0.619, 0.5422, 0.7143, 0.5422, 0.748, 0.5124, 0.5854, 0.5124, 0.5854, 0.4876, 0.748, 0.4876, 0.7143, 0.4578, 0.619, 0.4578, 0.619, 0.3733, 0.7143, 0.3733, 0.748, 0.3435, 0.5854, 0.3435, 0.5854, 0.3187, 0.748, 0.3187, 0.7143, 0.2889, 0.619, 0.2889, 0.619, 0.2044, 0.7143, 0.2044, 0.748, 0.1746, 0.5854, 0.1746, 0.5238, 0.7111, 0.619, 0.7111, 0.619, 0.6813, 0.5238, 0.6813, 0.4286, 0.7111, 0.5238, 0.7111, 0.5238, 0.6813, 0.3949, 0.6813, 0.3949, 0.6565, 0.5575, 0.6565, 0.5238, 0.6267, 0.4286, 0.6267, 0.4286, 0.5422, 0.5238, 0.5422, 0.5575, 0.5124, 0.3949, 0.5124, 0.3949, 0.4876, 0.5575, 0.4876, 0.5238, 0.4578, 0.4286, 0.4578, 0.4286, 0.3733, 0.5238, 0.3733, 0.5575, 0.3435, 0.3949, 0.3435, 0.3949, 0.3187, 0.5575, 0.3187, 0.5238, 0.2889, 0.4286, 0.2889, 0.4286, 0.2044, 0.5238, 0.2044, 0.5575, 0.1746, 0.3949, 0.1746, 0.8095, 1.0, 0.9048, 1.0, 0.9384, 0.9012, 0.8095, 0.9012, 0.8095, 1.0, 0.9048, 1.0, 0.9048, 1.0, 0.8095, 1.0, 0.7143, 1.0, 0.8095, 1.0, 0.8095, 1.0, 0.7143, 1.0, 0.619, 1.0, 0.7143, 1.0, 0.7143, 1.0, 0.619, 1.0, 0.5238, 1.0, 0.619, 1.0, 0.619, 1.0, 0.5238, 1.0, 0.4286, 1.0, 0.5238, 1.0, 0.5238, 1.0, 0.4286, 1.0, 0.9048, 1.0, 0.8095, 1.0, 0.8095, 1.0, 0.9048, 1.0, 0.4286, 1.0, 0.5238, 1.0, 0.5238, 1.0, 0.4286, 1.0, 0.7143, 1.0, 0.619, 1.0, 0.619, 1.0, 0.7143, 1.0, 0.5238, 1.0, 0.619, 1.0, 0.619, 1.0, 0.5238, 1.0, 0.619, 1.0, 0.7143, 1.0, 0.7143, 1.0, 0.619, 1.0, 0.5238, 1.0, 0.4286, 1.0, 0.4286, 1.0, 0.5238, 1.0, 0.7143, 1.0, 0.8095, 1.0, 0.8095, 1.0, 0.7143, 1.0])
me_plane_047.materials.append(mat_metal)
me_plane_047.update()
me_plane_050 = bpy.data.meshes.new('Plane.050')
me_plane_050.from_pydata([(-0.02, 0.01, 0.02), (-0.02, 0.01, 0.04), (-0.02, 0.01, 0.06), (-0.02, 0.01, 0.08), (-0.02, 0.01, 0.1), (-0.02, 0.01, 0.12), (-0.04, 0.01, 0.02), (-0.04, 0.01, 0.04), (-0.04, 0.01, 0.06), (-0.04, 0.01, 0.08), (-0.04, 0.01, 0.1), (-0.04, 0.01, 0.12), (-0.06, 0.01, 0.02), (-0.06, 0.01, 0.04), (-0.06, 0.01, 0.06), (-0.06, 0.01, 0.08), (-0.06, 0.01, 0.1), (-0.06, 0.01, 0.12), (-0.08, 0.01, 0.02), (-0.08, 0.01, 0.04), (-0.08, 0.01, 0.06), (-0.08, 0.01, 0.08), (-0.08, 0.01, 0.1), (-0.08, 0.01, 0.12), (-0.1, 0.01, 0.02), (-0.1, 0.01, 0.04), (-0.1, 0.01, 0.06), (-0.1, 0.01, 0.08), (-0.1, 0.01, 0.1), (-0.1, 0.01, 0.12), (-0.12, 0.01, 0.02), (-0.12, 0.01, 0.04), (-0.12, 0.01, 0.06), (-0.12, 0.01, 0.08), (-0.12, 0.01, 0.1), (-0.12, 0.01, 0.12)], [], [(11, 10, 4, 5), (9, 8, 2, 3), (7, 6, 0, 1), (23, 22, 16, 17), (21, 20, 14, 15), (19, 18, 12, 13), (35, 34, 28, 29), (33, 32, 26, 27), (31, 30, 24, 25)])
_uv = me_plane_050.uv_layers.new(name='UVMap')
_uv.uv.foreach_set('vector', [0.8095, 0.6267, 0.8095, 0.5422, 0.9048, 0.5422, 0.9048, 0.6267, 0.8095, 0.4578, 0.8095, 0.3733, 0.9048, 0.3733, 0.9048, 0.4578, 0.8095, 0.2889, 0.8095, 0.2044, 0.9048, 0.2044, 0.9048, 0.2889, 0.619, 0.6267, 0.619, 0.5422, 0.7143, 0.5422, 0.7143, 0.6267, 0.619, 0.4578, 0.619, 0.3733, 0.7143, 0.3733, 0.7143, 0.4578, 0.619, 0.2889, 0.619, 0.2044, 0.7143, 0.2044, 0.7143, 0.2889, 0.4286, 0.6267, 0.4286, 0.5422, 0.5238, 0.5422, 0.5238, 0.6267, 0.4286, 0.4578, 0.4286, 0.3733, 0.5238, 0.3733, 0.5238, 0.4578, 0.4286, 0.2889, 0.4286, 0.2044, 0.5238, 0.2044, 0.5238, 0.2889])
me_plane_050.materials.append(mat_cushion)
me_plane_050.update()
me_plane_051 = bpy.data.meshes.new('Plane.051')
me_plane_051.from_pydata([(-0.02, -1.132e-08, 0.18), (-0.04, -1.132e-08, 0.18), (-0.06, -1.132e-08, 0.18), (-0.08, -1.132e-08, 0.18), (-0.1, -1.132e-08, 0.18), (-0.12, -1.132e-08, 0.18), (-0.02, -6.292e-09, 0.14), (-0.02, -8.808e-09, 0.16), (-0.04, -6.292e-09, 0.14), (-0.04, -8.808e-09, 0.16), (-0.06, -6.292e-09, 0.14), (-0.06, -8.808e-09, 0.16), (-0.08, -6.292e-09, 0.14), (-0.08, -8.808e-09, 0.16), (-0.1, -6.292e-09, 0.14), (-0.1, -8.808e-09, 0.16), (-0.12, -6.292e-09, 0.14), (-0.12, -8.808e-09, 0.16)], [], [(1, 9, 7, 0), (9, 8, 6, 7), (2, 11, 9, 1), (11, 10, 8, 9), (3, 13, 11, 2), (13, 12, 10, 11), (4, 15, 13, 3), (15, 14, 12, 13), (5, 17, 15, 4), (17, 16, 14, 15)])
_uv = me_plane_051.uv_layers.new(name='UVMap')
_uv.uv.foreach_set('vector', [0.8095, 0.88, 0.8095, 0.7956, 0.9048, 0.7956, 0.9048, 0.88, 0.8095, 0.7956, 0.8095, 0.7111, 0.9048, 0.7111, 0.9048, 0.7956, 0.7143, 0.88, 0.7143, 0.7956, 0.8095, 0.7956, 0.8095, 0.88, 0.7143, 0.7956, 0.7143, 0.7111, 0.8095, 0.7111, 0.8095, 0.7956, 0.619, 0.88, 0.619, 0.7956, 0.7143, 0.7956, 0.7143, 0.88, 0.619, 0.7956, 0.619, 0.7111, 0.7143, 0.7111, 0.7143, 0.7956, 0.5238, 0.88, 0.5238, 0.7956, 0.619, 0.7956, 0.619, 0.88, 0.5238, 0.7956, 0.5238, 0.7111, 0.619, 0.7111, 0.619, 0.7956, 0.4286, 0.88, 0.4286, 0.7956, 0.5238, 0.7956, 0.5238, 0.88, 0.4286, 0.7956, 0.4286, 0.7111, 0.5238, 0.7111, 0.5238, 0.7956])
me_plane_051.materials.append(mat_lightr)
me_plane_051.update()
me_plane_054 = bpy.data.meshes.new('Plane.054')
me_plane_054.from_pydata([(0.04, 0.01, -0.02), (0.04, 1.304e-08, -0.02), (0.04, -1.304e-08, 0.2), (0.04, 0.01, 0.2), (0.02, 0.03, -0.02), (0.02, -1.304e-08, 0.2), (0.02, 0.03, 0.2), (0.02, 1.304e-08, -0.02), (-0.12, 1.304e-08, 0.02), (-0.138, 1.304e-08, 0.02), (-0.138, -1.304e-08, 0.2), (-0.142, 1.304e-08, 0.02), (-0.142, -1.304e-08, 0.2), (-0.18, 0.01, 0.2), (-0.12, 0.03, 0.04), (-0.18, 1.304e-08, 0.02), (-0.138, 0.03, 0.04), (-0.18, -1.304e-08, 0.2), (-0.142, 0.03, 0.04), (-0.16, 0.03, 0.04), (-0.138, 0.01, 0.02), (-0.138, 0.01, 0.2), (-0.142, 0.01, 0.02), (-0.18, 0.01, 0.02), (-0.16, 0.03, 0.18), (-0.12, 0.01, 0.02), (-0.142, 0.01, 0.2), (-0.142, 0.03, 0.18), (-0.12, -5.588e-09, 0.2), (-0.12, 0.01, 0.2), (-0.138, 0.03, 0.18), (-0.12, 0.03, 0.18)], [], [(2, 1, 0, 3), (0, 1, 7, 4), (1, 2, 5, 7), (4, 7, 5, 6), (3, 0, 4, 6), (3, 6, 5, 2), (22, 23, 19, 18), (25, 20, 16, 14), (12, 26, 13, 17), (11, 15, 23, 22), (8, 9, 20, 25), (13, 26, 27, 24), (26, 22, 18, 27), (19, 24, 27, 18), (23, 13, 24, 19), (13, 23, 15, 17), (12, 17, 15, 11), (28, 29, 21, 10), (21, 29, 31, 30), (21, 30, 16, 20), (14, 16, 30, 31), (25, 14, 31, 29), (8, 25, 29, 28), (9, 8, 28, 10)])
_uv = me_plane_054.uv_layers.new(name='UVMap')
_uv.uv.foreach_set('vector', [0.0, 0.0, 0.0, 0.0, 0.0, 0.0, 0.0, 0.0, 0.0, 0.0, 0.0, 0.0, 0.0, 0.0, 0.0, 0.0, 0.0, 0.0, 0.0, 0.0, 0.0, 0.0, 0.0, 0.0, 0.0, 0.0, 0.0, 0.0, 0.0, 0.0, 0.0, 0.0, 0.0, 0.0, 0.0, 0.0, 0.0, 0.0, 0.0, 0.0, 0.0, 0.0, 0.0, 0.0, 0.0, 0.0, 0.0, 0.0, 0.0, 0.0, 0.0, 0.0, 0.0, 0.0, 0.0, 0.0, 0.0, 0.0, 0.0, 0.0, 0.0, 0.0, 0.0, 0.0, 0.0, 0.0, 0.0, 0.0, 0.0, 0.0, 0.0, 0.0, 0.0, 0.0, 0.0, 0.0, 0.0, 0.0, 0.0, 0.0, 0.0, 0.0, 0.0, 0.0, 0.0, 0.0, 0.0, 0.0, 0.0, 0.0, 0.0, 0.0, 0.0, 0.0, 0.0, 0.0, 0.0, 0.0, 0.0, 0.0, 0.0, 0.0, 0.0, 0.0, 0.0, 0.0, 0.0, 0.0, 0.0, 0.0, 0.0, 0.0, 0.0, 0.0, 0.0, 0.0, 0.0, 0.0, 0.0, 0.0, 0.0, 0.0, 0.0, 0.0, 0.0, 0.0, 0.0, 0.0, 0.0, 0.0, 0.0, 0.0, 0.0, 0.0, 0.0, 0.0, 0.0, 0.0, 0.0, 0.0, 0.0, 0.0, 0.0, 0.0, 0.0, 0.0, 0.0, 0.0, 0.0, 0.0, 0.0, 0.0, 0.0, 0.0, 0.0, 0.0, 0.0, 0.0, 0.0, 0.0, 0.0, 0.0, 0.0, 0.0, 0.0, 0.0, 0.0, 0.0, 0.0, 0.0, 0.0, 0.0, 0.0, 0.0, 0.0, 0.0, 0.0, 0.0, 0.0, 0.0, 0.0, 0.0, 0.0, 0.0, 0.0, 0.0, 0.0, 0.0, 0.0, 0.0, 0.0, 0.0])
me_plane_054.materials.append(mat_metal)
me_plane_054.update()
me_plane_055 = bpy.data.meshes.new('Plane.055')
me_plane_055.from_pydata([(-0.138, 1.304e-08, 0.02), (-0.138, -1.304e-08, 0.2), (-0.142, 1.304e-08, 0.02), (-0.142, -1.304e-08, 0.2), (-0.138, 0.02, 0.02), (-0.138, 0.02, 0.2), (-0.142, 0.02, 0.02), (-0.142, 0.02, 0.2)], [], [(3, 1, 5, 7), (5, 4, 6, 7), (0, 2, 6, 4), (3, 2, 0, 1)])
_uv = me_plane_055.uv_layers.new(name='UVMap')
_uv.uv.foreach_set('vector', [0.0, 0.0, 0.0, 0.0, 0.0, 0.0, 0.0, 0.0, 0.0, 0.0, 0.0, 0.0, 0.0, 0.0, 0.0, 0.0, 0.0, 0.0, 0.0, 0.0, 0.0, 0.0, 0.0, 0.0, 0.0, 0.0, 0.0, 0.0, 0.0, 0.0, 0.0, 0.0])
me_plane_055.materials.append(mat_metal)
me_plane_055.update()
me_plane_056 = bpy.data.meshes.new('Plane.056')
me_plane_056.from_pydata([(0.04, -1.164e-10, 0.15), (0.04, 1.746e-09, 0.16), (0.04, 0.01, 0.15), (0.04, 0.01, 0.16), (-0.018, 0.002, -0.04), (-0.002, 0.002, -0.04), (-0.018, 0.018, -0.04), (-0.002, 0.018, -0.04), (0.04, -1.164e-10, 0.11), (0.04, 1.746e-09, 0.12), (0.04, 0.01, 0.11), (0.04, 0.01, 0.12), (0.04, -1.164e-10, 0.07), (0.04, 1.746e-09, 0.08), (0.04, 0.01, 0.07), (0.04, 0.01, 0.08), (-0.098, 0.002, -0.04), (-0.082, 0.002, -0.04), (-0.098, 0.018, -0.04), (-0.082, 0.018, -0.04)], [], [(0, 1, 3, 2), (4, 5, 7, 6), (8, 9, 11, 10), (12, 13, 15, 14), (16, 17, 19, 18)])
_uv = me_plane_056.uv_layers.new(name='UVMap')
_uv.uv.foreach_set('vector', [0.0, 0.0, 0.0, 0.0, 0.0, 0.0, 0.0, 0.0, 0.0, 0.0, 0.0, 0.0, 0.0, 0.0, 0.0, 0.0, 0.0, 0.0, 0.0, 0.0, 0.0, 0.0, 0.0, 0.0, 0.0, 0.0, 0.0, 0.0, 0.0, 0.0, 0.0, 0.0, 0.0, 0.0, 0.0, 0.0, 0.0, 0.0, 0.0, 0.0])
me_plane_056.materials.append(mat_metal)
me_plane_056.update()
me_plane_043 = bpy.data.meshes.new('Plane.043')
me_plane_043.from_pydata([(-1.22, 1.49e-08, 0.0), (1.22, 1.49e-08, 0.0), (-1.22, -1.49e-08, 1.6), (1.22, -1.49e-08, 1.6)], [], [(0, 1, 3, 2)])
_uv = me_plane_043.uv_layers.new(name='UVMap')
_uv.uv.foreach_set('vector', [0.0, 0.0, 1.0, 0.0, 1.0, 1.0, 0.0, 1.0])
me_plane_043.materials.append(mat_white_metal)
me_plane_043.use_mirror_x = True
me_plane_043.update()
me_doorbool = bpy.data.meshes.new('doorBool')
me_doorbool.from_pydata([(0.0, 0.06, 1.3), (-0.2, 0.06, 1.2), (-0.4, 0.06, 0.5), (-0.2, 0.06, 1.1), (-0.4, 0.06, 0.3), (0.0, 0.06, 0.3), (0.0, 0.06, 1.1), (0.0, 0.06, 0.7), (-0.2, 0.06, 0.3), (-0.2, 0.06, 0.7), (-0.3, 0.06, 1.3), (-0.3, 0.06, 0.8), (-0.6, 0.06, 1.3), (-0.5, 0.06, 0.6), (-1.1, 0.06, 1.0), (-1.1, 0.06, 0.6), (-0.5, 0.06, 0.3), (-0.72, 0.06, 0.3), (-0.1, 0.06, 1.3), (-0.1, 0.06, 1.1), (0.0, 0.06, 1.0), (-0.2, 0.06, 1.0), (-0.2, 0.06, 0.795), (0.0, 0.06, 0.795), (0.0, 0.06, 0.22), (-1.2, 0.06, 0.12), (-1.2, 0.06, 0.02), (0.0, 0.06, 0.02), (-1.1, 0.06, 0.22), (-1.1, 0.06, 0.02)], [], [(19, 3, 1, 18), (8, 5, 7, 9), (4, 8, 9, 2), (11, 13, 12, 10), (12, 13, 15, 14), (15, 13, 16, 17), (6, 19, 18, 0), (23, 22, 21, 20), (29, 26, 25, 28), (27, 29, 28, 24)])
_uv = me_doorbool.uv_layers.new(name='UVMap')
_uv.uv.foreach_set('vector', [0.0, 0.0, 0.0, 0.0, 0.0, 0.0, 0.0, 0.0, 0.5, 0.0, 1.0, 0.0, 1.0, 1.0, 0.5, 1.0, 0.0, 0.0, 0.5, 0.0, 0.5, 1.0, 0.0, 1.0, 0.0, 0.0, 0.0, 0.0, 0.0, 0.0, 0.0, 0.0, 0.0, 0.0, 0.0, 0.0, 0.0, 0.0, 0.0, 0.0, 0.0, 0.0, 0.0, 0.0, 0.0, 0.0, 0.0, 0.0, 0.0, 0.0, 0.0, 0.0, 0.0, 0.0, 0.0, 0.0, 0.0, 0.0, 0.0, 0.0, 0.0, 0.0, 0.0, 0.0, 0.0, 0.0, 0.0, 0.0, 0.0, 0.0, 0.0, 0.0, 0.0, 0.0, 0.0, 0.0, 0.0, 0.0, 0.0, 0.0])
me_doorbool.update()
me_plane_034 = bpy.data.meshes.new('Plane.034')
me_plane_034.from_pydata([(-0.8, 0.12, 0.0), (0.0, 0.12, 0.0), (-1.2, 0.12, 0.4), (-1.2, 0.12, 1.2), (-0.8, 0.12, 1.4), (0.0, 0.12, 1.4), (-0.8, 0.0, 0.0), (0.0, 0.0, 0.0), (-1.2, 0.0, 0.4), (-1.2, 0.0, 1.2), (-0.8, 0.0, 1.4), (0.0, 0.0, 1.4)], [], [(4, 3, 9, 10), (2, 0, 6, 8), (5, 4, 10, 11), (3, 2, 8, 9), (0, 1, 7, 6)])
_uv = me_plane_034.uv_layers.new(name='UVMap')
_uv.uv.foreach_set('vector', [0.0, 0.0, 0.0, 0.0, 0.0, 0.0, 0.0, 0.0, 0.0, 0.0, 0.0, 0.0, 0.0, 0.0, 0.0, 0.0, 0.0, 0.0, 0.0, 0.0, 0.0, 0.0, 0.0, 0.0, 0.0, 0.0, 0.0, 0.0, 0.0, 0.0, 0.0, 0.0, 0.0, 0.0, 0.0, 0.0, 0.0, 0.0, 0.0, 0.0])
me_plane_034.materials.append(mat_metal_001)
me_plane_034.update()
me_plane_037 = bpy.data.meshes.new('Plane.037')
me_plane_037.from_pydata([(0.08, 0.04, 2.687e-08), (0.08, 0.12, 1.612e-08), (0.08, 0.1, 1.612e-08), (0.08, 0.06, 2.687e-08), (0.06, 0.04, 2.687e-08), (0.06, 0.12, 1.612e-08), (0.06, 0.1, 1.612e-08), (0.06, 0.06, 2.687e-08), (1.175e-15, 0.04, 2.687e-08), (1.175e-15, 0.06, 2.687e-08), (7.048e-16, 0.12, 1.612e-08), (7.048e-16, 0.1, 1.612e-08), (0.08, 0.12, -0.02), (0.08, 0.1, -0.02), (0.06, 0.12, -0.02), (0.06, 0.1, -0.02), (-6.517e-09, 0.12, -0.02), (-6.517e-09, 0.1, -0.02), (0.08, 0.12, -0.04), (0.08, 0.1, -0.04), (0.06, 0.12, -0.04), (0.06, 0.1, -0.04), (-1.303e-08, 0.12, -0.04), (-1.303e-08, 0.1, -0.04)], [], [(6, 2, 1, 5), (7, 3, 2, 6), (4, 0, 3, 7), (8, 4, 7, 9), (11, 6, 5, 10), (15, 13, 12, 14), (17, 15, 14, 16), (21, 19, 18, 20), (23, 21, 20, 22)])
_uv = me_plane_037.uv_layers.new(name='UVMap')
_uv.uv.foreach_set('vector', [0.9, 0.9, 1.0, 0.9, 1.0, 1.0, 0.9, 1.0, 0.9, 0.1, 1.0, 0.1, 1.0, 0.9, 0.9, 0.9, 0.9, 0.0, 1.0, 0.0, 1.0, 0.1, 0.9, 0.1, 0.5, 0.0, 0.9, 0.0, 0.9, 0.1, 0.5, 0.1, 0.5, 0.9, 0.9, 0.9, 0.9, 1.0, 0.5, 1.0, 0.9, 0.9, 1.0, 0.9, 1.0, 1.0, 0.9, 1.0, 0.5, 0.9, 0.9, 0.9, 0.9, 1.0, 0.5, 1.0, 0.9, 0.9, 1.0, 0.9, 1.0, 1.0, 0.9, 1.0, 0.5, 0.9, 0.9, 0.9, 0.9, 1.0, 0.5, 1.0])
me_plane_037.materials.append(mat_metal_001)
me_plane_037.update()
me_plane_038 = bpy.data.meshes.new('Plane.038')
me_plane_038.from_pydata([(0.06, 0.1, 1.612e-08), (0.06, 0.06, 2.687e-08), (7.048e-16, 0.1, 1.612e-08), (1.175e-15, 0.06, 2.687e-08)], [], [(3, 1, 0, 2)])
_uv = me_plane_038.uv_layers.new(name='UVMap')
_uv.uv.foreach_set('vector', [0.5, 0.1, 0.9, 0.1, 0.9, 0.9, 0.5, 0.9])
me_plane_038.materials.append(mat_light)
me_plane_038.update()
me_plane_041 = bpy.data.meshes.new('Plane.041')
me_plane_041.from_pydata([(0.08, 0.04, 2.418e-08), (0.08, 0.12, 1.344e-08), (0.08, 0.1, 1.344e-08), (0.08, 0.06, 2.418e-08), (0.06, 0.04, 2.418e-08), (0.06, 0.12, 1.344e-08), (0.06, 0.1, 1.344e-08), (0.06, 0.06, 2.418e-08), (9.397e-16, 0.04, 2.418e-08), (9.397e-16, 0.06, 2.418e-08), (4.698e-16, 0.12, 1.344e-08), (4.698e-16, 0.1, 1.344e-08), (0.08, 0.12, -0.02), (0.08, 0.1, -0.02), (0.06, 0.12, -0.02), (0.06, 0.1, -0.02), (-6.517e-09, 0.12, -0.02), (-6.517e-09, 0.1, -0.02), (0.08, 0.12, -0.04), (0.08, 0.1, -0.04), (0.06, 0.12, -0.04), (0.06, 0.1, -0.04), (-1.355e-07, 0.12, -0.04), (-1.355e-07, 0.1, -0.04)], [], [(6, 2, 1, 5), (7, 3, 2, 6), (4, 0, 3, 7), (8, 4, 7, 9), (11, 6, 5, 10), (15, 13, 12, 14), (17, 15, 14, 16), (21, 19, 18, 20), (23, 21, 20, 22)])
_uv = me_plane_041.uv_layers.new(name='UVMap')
_uv.uv.foreach_set('vector', [0.9, 0.9, 1.0, 0.9, 1.0, 1.0, 0.9, 1.0, 0.9, 0.1, 1.0, 0.1, 1.0, 0.9, 0.9, 0.9, 0.9, 0.0, 1.0, 0.0, 1.0, 0.1, 0.9, 0.1, 0.5, 0.0, 0.9, 0.0, 0.9, 0.1, 0.5, 0.1, 0.5, 0.9, 0.9, 0.9, 0.9, 1.0, 0.5, 1.0, 0.9, 0.9, 1.0, 0.9, 1.0, 1.0, 0.9, 1.0, 0.5, 0.9, 0.9, 0.9, 0.9, 1.0, 0.5, 1.0, 0.9, 0.9, 1.0, 0.9, 1.0, 1.0, 0.9, 1.0, 0.5, 0.9, 0.9, 0.9, 0.9, 1.0, 0.5, 1.0])
me_plane_041.materials.append(mat_metal_001)
me_plane_041.update()
me_plane_042 = bpy.data.meshes.new('Plane.042')
me_plane_042.from_pydata([(0.06, 0.1, 1.344e-08), (0.06, 0.06, 2.418e-08), (4.698e-16, 0.1, 1.344e-08), (9.397e-16, 0.06, 2.418e-08)], [], [(3, 1, 0, 2)])
_uv = me_plane_042.uv_layers.new(name='UVMap')
_uv.uv.foreach_set('vector', [0.5, 0.1, 0.9, 0.1, 0.9, 0.9, 0.5, 0.9])
me_plane_042.materials.append(mat_light)
me_plane_042.update()
me_doorframe_001 = bpy.data.meshes.new('doorFrame.001')
me_doorframe_001.from_pydata([(-0.8, 0.02, 0.0), (0.0, 0.02, 0.0), (-1.2, 0.02, 0.4), (-1.2, 0.02, 1.2), (-0.8, 0.02, 1.4), (0.0, 0.02, 1.4), (-0.8, 0.0, 0.0), (0.0, 0.0, 0.0), (-1.2, 0.0, 0.4), (-1.2, 0.0, 1.2), (-0.8, 0.0, 1.4), (0.0, 0.0, 1.4)], [], [(5, 4, 10, 11), (3, 2, 8, 9), (0, 1, 7, 6), (4, 3, 9, 10), (2, 0, 6, 8)])
_uv = me_doorframe_001.uv_layers.new(name='UVMap')
_uv.uv.foreach_set('vector', [0.0, 0.0, 0.0, 0.0, 0.0, 0.0, 0.0, 0.0, 0.0, 0.0, 0.0, 0.0, 0.0, 0.0, 0.0, 0.0, 0.0, 0.0, 0.0, 0.0, 0.0, 0.0, 0.0, 0.0, 0.0, 0.0, 0.0, 0.0, 0.0, 0.0, 0.0, 0.0, 0.0, 0.0, 0.0, 0.0, 0.0, 0.0, 0.0, 0.0])
me_doorframe_001.update()
me_plane_044 = bpy.data.meshes.new('Plane.044')
me_plane_044.from_pydata([(-2.0, 0.0, 2.0), (-2.0, 0.0, 0.0), (0.0, 0.0, 2.0), (0.0, 0.0, 1.52), (-0.94, 0.0, 0.0), (-0.8, 0.0, 1.52), (-1.28, 0.0, 1.28), (-1.28, 0.0, 0.3172)], [], [(1, 4, 7, 6, 5, 3, 2, 0)])
_uv = me_plane_044.uv_layers.new(name='UVMap')
_uv.uv.foreach_set('vector', [0.0, 0.0, 0.0, 0.0, 0.0, 0.0, 0.0, 0.0, 0.0, 0.0, 0.0, 0.0, 0.0, 0.0, 0.0, 0.0])
me_plane_044.materials.append(mat_white_concrete)
me_plane_044.update()

# ---- curves / text
cu_b_ziercurve_002 = bpy.data.curves.new('BézierCurve.002', 'CURVE')
cu_b_ziercurve_002.dimensions = '3D'
_sp = cu_b_ziercurve_002.splines.new('BEZIER'); _sp.bezier_points.add(1)
_sp.bezier_points.foreach_set('co', [0.4633, 0.004894, -0.02518, 0.5487, 0.004894, -0.02382])
_sp.bezier_points.foreach_set('handle_left', [0.4446, 0.004886, -0.02517, 0.5224, 0.004894, -0.02339])
_sp.bezier_points.foreach_set('handle_right', [0.4971, 0.004909, -0.0252, 0.5736, 0.004894, -0.02423])
for _p, _l, _r in zip(_sp.bezier_points, ['ALIGNED', 'ALIGNED'], ['ALIGNED', 'ALIGNED']): _p.handle_left_type = _l; _p.handle_right_type = _r
_sp.order_u = 0
_sp.order_v = 0
_sp.use_smooth = False
_sp = cu_b_ziercurve_002.splines.new('BEZIER'); _sp.bezier_points.add(1)
_sp.bezier_points.foreach_set('co', [0.4637, 0.004894, 0.01466, 0.5487, 0.004894, 0.01618])
_sp.bezier_points.foreach_set('handle_left', [0.445, 0.004886, 0.01467, 0.5224, 0.004894, 0.01661])
_sp.bezier_points.foreach_set('handle_right', [0.4975, 0.004909, 0.01465, 0.5736, 0.004894, 0.01577])
for _p, _l, _r in zip(_sp.bezier_points, ['ALIGNED', 'ALIGNED'], ['ALIGNED', 'ALIGNED']): _p.handle_left_type = _l; _p.handle_right_type = _r
_sp.order_u = 0
_sp.order_v = 0
_sp.use_smooth = False
_sp = cu_b_ziercurve_002.splines.new('BEZIER'); _sp.bezier_points.add(1)
_sp.bezier_points.foreach_set('co', [0.4627, 0.004894, 0.05482, 0.5487, 0.004894, 0.05618])
_sp.bezier_points.foreach_set('handle_left', [0.444, 0.004886, 0.05483, 0.5224, 0.004894, 0.05661])
_sp.bezier_points.foreach_set('handle_right', [0.4965, 0.004909, 0.0548, 0.5736, 0.004894, 0.05577])
for _p, _l, _r in zip(_sp.bezier_points, ['ALIGNED', 'ALIGNED'], ['ALIGNED', 'ALIGNED']): _p.handle_left_type = _l; _p.handle_right_type = _r
_sp.order_u = 0
_sp.order_v = 0
_sp.use_smooth = False
_sp = cu_b_ziercurve_002.splines.new('BEZIER'); _sp.bezier_points.add(2)
_sp.bezier_points.foreach_set('co', [0.4105, 0.008795, -0.1458, 0.4681, 0.008795, -0.1934, 0.5411, 0.005555, -0.1078])
_sp.bezier_points.foreach_set('handle_left', [0.4085, 0.008741, -0.122, 0.4014, 0.008646, -0.1934, 0.5221, 0.005555, -0.1078])
_sp.bezier_points.foreach_set('handle_right', [0.4119, 0.008834, -0.1627, 0.5145, 0.008899, -0.1934, 0.56, 0.005555, -0.1078])
for _p, _l, _r in zip(_sp.bezier_points, ['ALIGNED', 'ALIGNED', 'ALIGNED'], ['ALIGNED', 'ALIGNED', 'ALIGNED']): _p.handle_left_type = _l; _p.handle_right_type = _r
_sp.order_u = 0
_sp.order_v = 0
_sp.use_smooth = False
_sp = cu_b_ziercurve_002.splines.new('BEZIER'); _sp.bezier_points.add(2)
_sp.bezier_points.foreach_set('co', [0.331, 0.008795, -0.1462, 0.4498, 0.008795, -0.2444, 0.5415, 0.005555, -0.1078])
_sp.bezier_points.foreach_set('handle_left', [0.3331, 0.008764, -0.1329, 0.3393, 0.008541, -0.2444, 0.5226, 0.005555, -0.1078])
_sp.bezier_points.foreach_set('handle_right', [0.3296, 0.008817, -0.1556, 0.5285, 0.008976, -0.2444, 0.5604, 0.005555, -0.1078])
for _p, _l, _r in zip(_sp.bezier_points, ['ALIGNED', 'ALIGNED', 'ALIGNED'], ['ALIGNED', 'ALIGNED', 'ALIGNED']): _p.handle_left_type = _l; _p.handle_right_type = _r
_sp.order_u = 0
_sp.order_v = 0
_sp.use_smooth = False
cu_b_ziercurve_002.materials.append(mat_wires)
cu_b_ziercurve_002.use_path = True
cu_b_ziercurve_002.bevel_resolution = 0
cu_b_ziercurve_002.bevel_depth = 0.004
cu_b_ziercurve_002.fill_mode = 'FULL'

# ---- objects
ob_cardlock_base = bpy.data.objects.new('cardlock_base', me_plane_047)
ob_cardlock_buttons = bpy.data.objects.new('cardlock_buttons', me_plane_050)
ob_cardlock_screen = bpy.data.objects.new('cardlock_screen', me_plane_051)
ob_cardlock_card1 = bpy.data.objects.new('cardlock_card1', me_plane_054)
ob_cardlock_card2 = bpy.data.objects.new('cardlock_card2', me_plane_055)
ob_cardlock_wires = bpy.data.objects.new('cardlock_wires', cu_b_ziercurve_002)
ob_cardlock_card1_001 = bpy.data.objects.new('cardlock_card1.001', me_plane_056)
ob_doorplate = bpy.data.objects.new('doorPlate', me_plane_043)
ob_doorbool = bpy.data.objects.new('doorBool', me_doorbool)
ob_doorframe = bpy.data.objects.new('doorFrame', me_plane_034)
ob_plane_002 = bpy.data.objects.new('Plane.002', me_plane_037)
ob_plane_004 = bpy.data.objects.new('Plane.004', me_plane_038)
ob_plane_005 = bpy.data.objects.new('Plane.005', me_plane_041)
ob_plane_006 = bpy.data.objects.new('Plane.006', me_plane_042)
ob_doorframe_001 = bpy.data.objects.new('doorFrame.001', me_doorframe_001)
ob_plane_007 = bpy.data.objects.new('Plane.007', me_plane_044)

# ---- transforms, parenting, visibility, modifiers, constraints
ob_cardlock_base.location = (-1.5, 0.05, 0.7)
_m = ob_cardlock_base.modifiers.new('Bevel — ND EB', 'BEVEL')
_m.width = 0.0425
_m.width_pct = 0.0425
_m.limit_method = 'WEIGHT'
_m.use_clamp_overlap = False
_m.offset_type = 'WIDTH'
_m.loop_slide = False
_m.face_strength_mode = 'FSTR_AFFECTED'
_m.miter_outer = 'MITER_ARC'
_m = ob_cardlock_base.modifiers.new('Weld — ND EB', 'WELD')
_m.merge_threshold = 1e-05
ob_cardlock_buttons.location = (-1.5, 0.05, 0.7)
_m = ob_cardlock_buttons.modifiers.new('Offset — ND SOL', 'DISPLACE')
_m.mid_level = 0.0
_m.strength = 0.0
_m = ob_cardlock_buttons.modifiers.new('Thickness — ND SOL', 'SOLIDIFY')
_m.thickness = 0.0325
_m.use_even_offset = True
_m.use_quality_normals = True
_m = ob_cardlock_buttons.modifiers.new('Bevel — ND B', 'BEVEL')
_m.width = 0.004
_m.width_pct = 0.004
_m.use_clamp_overlap = False
_m.offset_type = 'WIDTH'
_m.loop_slide = False
_m.face_strength_mode = 'FSTR_AFFECTED'
_m.miter_outer = 'MITER_ARC'
_m = ob_cardlock_buttons.modifiers.new('Weld — ND B', 'WELD')
_m.merge_threshold = 1e-05
ob_cardlock_screen.location = (-1.5, 0.05, 0.7)
_m = ob_cardlock_screen.modifiers.new('Offset — ND SOL', 'DISPLACE')
_m.mid_level = 0.0
_m.strength = 0.0
_m = ob_cardlock_screen.modifiers.new('Thickness — ND SOL', 'SOLIDIFY')
_m.thickness = 0.03
_m.use_even_offset = True
_m.use_quality_normals = True
ob_cardlock_card1.location = (-1.52, 0.05, 0.7)
_m = ob_cardlock_card1.modifiers.new('Bevel — ND EB', 'BEVEL')
_m.width = 0.0425
_m.width_pct = 0.0425
_m.limit_method = 'WEIGHT'
_m.use_clamp_overlap = False
_m.offset_type = 'WIDTH'
_m.loop_slide = False
_m.face_strength_mode = 'FSTR_AFFECTED'
_m.miter_outer = 'MITER_ARC'
_m = ob_cardlock_card1.modifiers.new('Weld — ND EB', 'WELD')
_m.merge_threshold = 1e-05
ob_cardlock_card2.location = (-1.52, 0.05, 0.7)
_m = ob_cardlock_card2.modifiers.new('Bevel — ND EB', 'BEVEL')
_m.width = 0.0425
_m.width_pct = 0.0425
_m.limit_method = 'WEIGHT'
_m.use_clamp_overlap = False
_m.offset_type = 'WIDTH'
_m.loop_slide = False
_m.face_strength_mode = 'FSTR_AFFECTED'
_m.miter_outer = 'MITER_ARC'
_m = ob_cardlock_card2.modifiers.new('Weld — ND EB', 'WELD')
_m.merge_threshold = 1e-05
ob_cardlock_wires.location = (-1.94, 0.05, 0.8)
ob_cardlock_card1_001.location = (-1.52, 0.05, 0.7)
_m = ob_cardlock_card1_001.modifiers.new('Bevel — ND EB', 'BEVEL')
_m.width = 0.0425
_m.width_pct = 0.0425
_m.limit_method = 'WEIGHT'
_m.use_clamp_overlap = False
_m.offset_type = 'WIDTH'
_m.loop_slide = False
_m.face_strength_mode = 'FSTR_AFFECTED'
_m.miter_outer = 'MITER_ARC'
_m = ob_cardlock_card1_001.modifiers.new('Weld — ND EB', 'WELD')
_m.merge_threshold = 1e-05
_m = ob_cardlock_card1_001.modifiers.new('Offset — ND SOL', 'DISPLACE')
_m.mid_level = 0.0
_m.strength = 0.0
_m = ob_cardlock_card1_001.modifiers.new('Thickness — ND SOL', 'SOLIDIFY')
_m.use_even_offset = True
_m.use_quality_normals = True
_m = ob_cardlock_card1_001.modifiers.new('Smooth — ND SBA', 'NODES')
_m.node_group = ng_smooth_by_angle
_gi = [s.identifier for s in ng_smooth_by_angle.interface.items_tree if s.item_type == 'SOCKET' and s.in_out == 'INPUT']
_m[_gi[2]] = True  # Ignore Sharpness
_m.use_pin_to_last = True
_m.show_group_selector = False
ob_doorplate.location = (0.0, 0.0, 0.0)
ob_doorplate.use_mesh_mirror_x = True
_m = ob_doorplate.modifiers.new('Offset — ND SOL', 'DISPLACE')
_m.mid_level = 0.0
_m.strength = 0.0
_m = ob_doorplate.modifiers.new('Thickness — ND SOL', 'SOLIDIFY')
_m.thickness = 0.08
_m.offset = 0.0
_m.use_even_offset = True
_m.use_quality_normals = True
_m = ob_doorplate.modifiers.new('Difference — ND Bool', 'BOOLEAN')
_m.object = ob_doorbool
_m.solver = 'FAST'
_m.material_mode = 'TRANSFER'
ob_doorbool.parent = ob_doorplate
ob_doorbool.location = (0.0, 0.0, 0.0)
ob_doorbool.hide_render = True
ob_doorbool.visible_camera = False
ob_doorbool.visible_diffuse = False
ob_doorbool.visible_glossy = False
ob_doorbool.visible_transmission = False
ob_doorbool.visible_volume_scatter = False
ob_doorbool.visible_shadow = False
ob_doorbool.display_type = 'WIRE'
_m = ob_doorbool.modifiers.new('Mirror', 'MIRROR')
_m = ob_doorbool.modifiers.new('Offset — ND SOL', 'DISPLACE')
_m.mid_level = 0.0
_m.strength = 0.0
_m = ob_doorbool.modifiers.new('Thickness — ND SOL', 'SOLIDIFY')
_m.thickness = 0.1
_m.offset = 0.0
_m.use_even_offset = True
_m.use_quality_normals = True
_m = ob_doorbool.modifiers.new('Bevel — ND EB', 'BEVEL')
_m.width = 0.04
_m.width_pct = 0.04
_m.limit_method = 'WEIGHT'
_m.use_clamp_overlap = False
_m.offset_type = 'WIDTH'
_m.loop_slide = False
_m.face_strength_mode = 'FSTR_AFFECTED'
_m.miter_outer = 'MITER_ARC'
_m = ob_doorbool.modifiers.new('Weld — ND EB', 'WELD')
_m.merge_threshold = 1e-05
_m = ob_doorbool.modifiers.new('Mirror.001', 'MIRROR')
_m.use_axis = (False, True, False)
ob_doorframe.location = (0.0, 0.0, 0.0)
_m = ob_doorframe.modifiers.new('Mirror', 'MIRROR')
_m.use_axis = (True, True, False)
_m = ob_doorframe.modifiers.new('Offset — ND SOL', 'DISPLACE')
_m.mid_level = 0.0
_m.strength = 0.0
_m = ob_doorframe.modifiers.new('Thickness — ND SOL', 'SOLIDIFY')
_m.thickness = 0.2
_m.offset = 1.0
_m.use_even_offset = True
_m.use_quality_normals = True
_m = ob_doorframe.modifiers.new('Bevel — ND EB', 'BEVEL')
_m.width = 0.04
_m.width_pct = 0.04
_m.limit_method = 'WEIGHT'
_m.use_clamp_overlap = False
_m.loop_slide = False
_m.face_strength_mode = 'FSTR_AFFECTED'
_m.miter_outer = 'MITER_ARC'
_m = ob_doorframe.modifiers.new('Weld — ND EB', 'WELD')
_m.merge_threshold = 1e-05
_m = ob_doorframe.modifiers.new('Difference — ND Bool', 'BOOLEAN')
_m.object = ob_doorframe_001
_m.solver = 'FAST'
_m.material_mode = 'TRANSFER'
ob_plane_002.location = (-0.68, 0.0, 1.4)
ob_plane_002.rotation_euler = (-2.687e-07, -3.142, -1.175e-14)
_vg = ob_plane_002.vertex_groups.new(name='ND — Bevel')
_vg = ob_plane_002.vertex_groups.new(name='ND — Bevel.001')
_vg = ob_plane_002.vertex_groups.new(name='ND — Bevel.002')
_vg = ob_plane_002.vertex_groups.new(name='ND — Bevel.003')
_vg.add([0, 1, 6, 7, 9, 11, 12, 15, 17, 18, 21, 23], 1.0, 'REPLACE')
_m = ob_plane_002.modifiers.new('Mirror', 'MIRROR')
_m.use_axis = (True, True, False)
_m = ob_plane_002.modifiers.new('Bevel — ND VB', 'BEVEL')
_m.width = 0.05
_m.width_pct = 0.05
_m.affect = 'VERTICES'
_m.limit_method = 'VGROUP'
_m.vertex_group = 'ND — Bevel.003'
_m.offset_type = 'WIDTH'
_m = ob_plane_002.modifiers.new('Weld — ND VB', 'WELD')
_m.merge_threshold = 1e-05
_m = ob_plane_002.modifiers.new('Thickness — ND SOL', 'SOLIDIFY')
_m.thickness = 0.02
_m.offset = 1.0
_m.use_even_offset = True
_m.use_quality_normals = True
_m = ob_plane_002.modifiers.new('Offset — ND SOL', 'DISPLACE')
_m.mid_level = 0.0
_m.strength = 0.0
_m = ob_plane_002.modifiers.new('Mirror.001', 'MIRROR')
_m.mirror_object = ob_doorplate
ob_plane_004.location = (-0.68, 0.0, 1.4)
ob_plane_004.rotation_euler = (-2.687e-07, -3.142, -1.175e-14)
_vg = ob_plane_004.vertex_groups.new(name='ND — Bevel')
_vg.add([0, 1, 2, 3], 1.0, 'REPLACE')
_m = ob_plane_004.modifiers.new('Mirror', 'MIRROR')
_m.use_axis = (True, True, False)
_m = ob_plane_004.modifiers.new('Bevel — ND VB', 'BEVEL')
_m.width = 0.02
_m.width_pct = 0.02
_m.affect = 'VERTICES'
_m.limit_method = 'VGROUP'
_m.vertex_group = 'ND — Bevel'
_m.offset_type = 'WIDTH'
_m = ob_plane_004.modifiers.new('Weld — ND VB', 'WELD')
_m.merge_threshold = 1e-05
_m = ob_plane_004.modifiers.new('Offset — ND SOL', 'DISPLACE')
_m.mid_level = 0.0
_m.strength = 0.0
_m = ob_plane_004.modifiers.new('Thickness — ND SOL', 'SOLIDIFY')
_m.offset = 1.0
_m.use_even_offset = True
_m.use_quality_normals = True
_m = ob_plane_004.modifiers.new('Mirror.001', 'MIRROR')
_m.mirror_object = ob_doorplate
ob_plane_005.location = (-1.2, 0.0, 1.08)
ob_plane_005.rotation_euler = (-1.344e-07, -4.712, 0.0)
_vg = ob_plane_005.vertex_groups.new(name='ND — Bevel')
_vg = ob_plane_005.vertex_groups.new(name='ND — Bevel.001')
_vg = ob_plane_005.vertex_groups.new(name='ND — Bevel.002')
_vg = ob_plane_005.vertex_groups.new(name='ND — Bevel.003')
_vg.add([0, 1, 6, 7, 9, 11, 12, 15, 17, 18, 21, 23], 1.0, 'REPLACE')
_m = ob_plane_005.modifiers.new('Mirror', 'MIRROR')
_m.use_axis = (True, True, False)
_m = ob_plane_005.modifiers.new('Bevel — ND VB', 'BEVEL')
_m.width = 0.05
_m.width_pct = 0.05
_m.affect = 'VERTICES'
_m.limit_method = 'VGROUP'
_m.vertex_group = 'ND — Bevel.003'
_m.offset_type = 'WIDTH'
_m = ob_plane_005.modifiers.new('Weld — ND VB', 'WELD')
_m.merge_threshold = 1e-05
_m = ob_plane_005.modifiers.new('Thickness — ND SOL', 'SOLIDIFY')
_m.thickness = 0.02
_m.offset = 1.0
_m.use_even_offset = True
_m.use_quality_normals = True
_m = ob_plane_005.modifiers.new('Offset — ND SOL', 'DISPLACE')
_m.mid_level = 0.0
_m.strength = 0.0
_m = ob_plane_005.modifiers.new('Mirror.001', 'MIRROR')
_m.mirror_object = ob_doorplate
ob_plane_006.location = (-1.2, 0.0, 1.08)
ob_plane_006.rotation_euler = (-1.344e-07, -4.712, 0.0)
_vg = ob_plane_006.vertex_groups.new(name='ND — Bevel')
_vg.add([0, 1, 2, 3], 1.0, 'REPLACE')
_m = ob_plane_006.modifiers.new('Mirror', 'MIRROR')
_m.use_axis = (True, True, False)
_m = ob_plane_006.modifiers.new('Bevel — ND VB', 'BEVEL')
_m.width = 0.02
_m.width_pct = 0.02
_m.affect = 'VERTICES'
_m.limit_method = 'VGROUP'
_m.vertex_group = 'ND — Bevel'
_m.offset_type = 'WIDTH'
_m = ob_plane_006.modifiers.new('Weld — ND VB', 'WELD')
_m.merge_threshold = 1e-05
_m = ob_plane_006.modifiers.new('Offset — ND SOL', 'DISPLACE')
_m.mid_level = 0.0
_m.strength = 0.0
_m = ob_plane_006.modifiers.new('Thickness — ND SOL', 'SOLIDIFY')
_m.offset = 1.0
_m.use_even_offset = True
_m.use_quality_normals = True
_m = ob_plane_006.modifiers.new('Mirror.001', 'MIRROR')
_m.mirror_object = ob_doorplate
ob_doorframe_001.parent = ob_doorframe
ob_doorframe_001.location = (0.0, 0.0, 0.0)
ob_doorframe_001.hide_render = True
ob_doorframe_001.visible_camera = False
ob_doorframe_001.visible_diffuse = False
ob_doorframe_001.visible_glossy = False
ob_doorframe_001.visible_transmission = False
ob_doorframe_001.visible_volume_scatter = False
ob_doorframe_001.visible_shadow = False
ob_doorframe_001.display_type = 'WIRE'
_m = ob_doorframe_001.modifiers.new('Mirror', 'MIRROR')
_m.use_axis = (True, True, False)
_m = ob_doorframe_001.modifiers.new('Offset — ND SOL', 'DISPLACE')
_m.mid_level = 0.0
_m.strength = 0.0
_m = ob_doorframe_001.modifiers.new('Thickness — ND SOL', 'SOLIDIFY')
_m.thickness = 0.1
_m.offset = 0.0
_m.use_even_offset = True
_m.use_quality_normals = True
_m = ob_doorframe_001.modifiers.new('Bevel — ND EB', 'BEVEL')
_m.width = 0.05
_m.width_pct = 0.05
_m.limit_method = 'WEIGHT'
_m.use_clamp_overlap = False
_m.loop_slide = False
_m.face_strength_mode = 'FSTR_AFFECTED'
_m.miter_outer = 'MITER_ARC'
_m = ob_doorframe_001.modifiers.new('Weld — ND EB', 'WELD')
_m.merge_threshold = 1e-05
ob_plane_007.location = (0.0, 0.0, 0.0)
_m = ob_plane_007.modifiers.new('Mirror', 'MIRROR')
_m = ob_plane_007.modifiers.new('Offset — ND SOL', 'DISPLACE')
_m.mid_level = 0.0
_m.strength = 0.0
_m = ob_plane_007.modifiers.new('Thickness — ND SOL', 'SOLIDIFY')
_m.thickness = 0.05
_m.use_even_offset = True
_m.use_quality_normals = True
_m = ob_plane_007.modifiers.new('Mirror.001', 'MIRROR')
_m.use_axis = (False, True, False)
_m = ob_plane_007.modifiers.new('Difference — ND Bool', 'BOOLEAN')
_m.solver = 'FAST'
_m.material_mode = 'TRANSFER'

# ---- collection membership
col_card_lock.objects.link(ob_cardlock_base)
col_card_lock.objects.link(ob_cardlock_buttons)
col_card_lock.objects.link(ob_cardlock_screen)
col_card_lock.objects.link(ob_cardlock_card1)
col_card_lock.objects.link(ob_cardlock_card2)
col_card_lock.objects.link(ob_cardlock_wires)
col_card_lock.objects.link(ob_cardlock_card1_001)
col_doormain.objects.link(ob_doorplate)
col_doormain.objects.link(ob_doorbool)
col_doorframe.objects.link(ob_doorframe)
col_doorframe.objects.link(ob_plane_002)
col_doorframe.objects.link(ob_plane_004)
col_doorframe.objects.link(ob_plane_005)
col_doorframe.objects.link(ob_plane_006)
col_doorframe.objects.link(ob_doorframe_001)
col_wall.objects.link(ob_plane_007)

# ---- scene / render settings (as saved in the file)
scene.frame_start = 0; scene.frame_end = 119; scene.frame_set(0)
scene.render.engine = 'CYCLES'
scene.render.image_settings.color_mode = 'RGB'
scene.render.image_settings.color_depth = '16'
scene.render.image_settings.compression = 0
scene.render.image_settings.exr_codec = 'DWAA'
scene.render.fps = 30
scene.render.use_motion_blur = True
scene.render.use_border = True
scene.render.simplify_child_particles = 0.1586
scene.render.simplify_volumes = 0.1013
scene.render.compositor_device = 'GPU'
scene.cycles.use_denoising = False
scene.cycles.samples = 16
scene.cycles.adaptive_threshold = 0.5
bpy.context.view_layer.update()

# ---- added for rendering (the .blend has no active camera): camera
cam_auto = bpy.data.cameras.new('AutoCamera')
cam_auto.lens = 50.0
cam_auto.sensor_width = 36.0
cam_auto.clip_end = 1000.0
ob_auto_camera = bpy.data.objects.new('AutoCamera', cam_auto)
scene.collection.objects.link(ob_auto_camera)
ob_auto_camera.location = (4.86628, -6.14807, 4.91442)
ob_auto_camera.rotation_euler = (1.09748, -7.21219e-08, 0.694738)
scene.camera = ob_auto_camera
bpy.context.view_layer.update()
